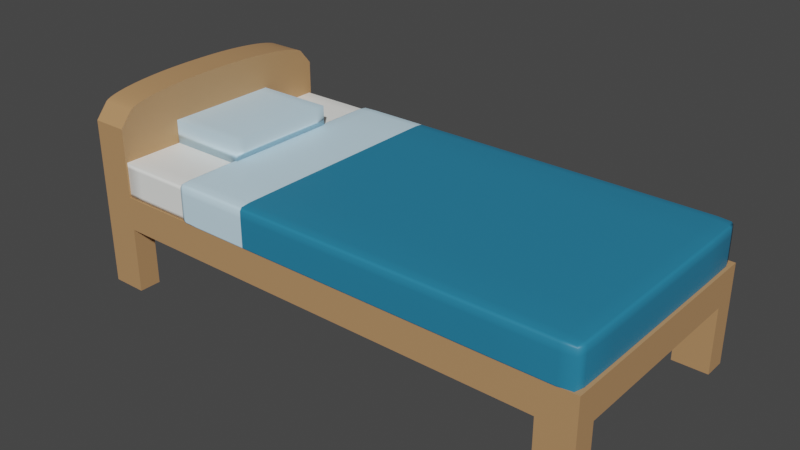 # Source: Kids_NewBed.blend  (saved by Blender 3.5.10; exported with 4.5.12 LTS)
import bpy
from mathutils import Matrix  # noqa: F401  (used for matrix-valued properties, if any)

bpy.ops.wm.read_factory_settings(use_empty=True)
scene = bpy.context.scene
scene.name = 'Scene'

# ---- materials (node trees are filled in below, after node groups)
mat_material = bpy.data.materials.new('Material')
mat_material.use_transparent_shadow = False
mat_material_005 = bpy.data.materials.new('Material.005')
mat_material_005.use_transparent_shadow = False
mat_material_001 = bpy.data.materials.new('Material.001')
mat_material_001.use_transparent_shadow = False
mat_material_002 = bpy.data.materials.new('Material.002')
mat_material_002.use_transparent_shadow = False
mat_material_003 = bpy.data.materials.new('Material.003')
mat_material_003.use_transparent_shadow = False

# ---- material node trees
mat_material.use_nodes = True; mat_material.node_tree.nodes.clear()
_N = mat_material.node_tree.nodes; _L = mat_material.node_tree.links
n0 = _N.new('ShaderNodeBsdfPrincipled'); n0.name = 'Principled BSDF'; n0.location = (10, 300)
n0.distribution = 'GGX'
n0.subsurface_method = 'RANDOM_WALK_SKIN'
n0.inputs[0].default_value = (0.4969, 0.2747, 0.1248, 1.0)
n0.inputs[3].default_value = 1.45
n0.inputs[27].default_value = (0.0, 0.0, 0.0, 1.0)
n0.inputs[28].default_value = 1.0
n1 = _N.new('ShaderNodeOutputMaterial'); n1.name = 'Material Output'; n1.location = (300, 300)
_L.new(n0.outputs[0], n1.inputs[0])
n1.is_active_output = True
mat_material_005.use_nodes = True; mat_material_005.node_tree.nodes.clear()
_N = mat_material_005.node_tree.nodes; _L = mat_material_005.node_tree.links
n0 = _N.new('ShaderNodeBsdfPrincipled'); n0.name = 'Principled BSDF'; n0.location = (10, 300)
n0.distribution = 'GGX'
n0.subsurface_method = 'RANDOM_WALK_SKIN'
n0.inputs[0].default_value = (0.9647, 0.9734, 0.9387, 1.0)
n0.inputs[3].default_value = 1.45
n0.inputs[27].default_value = (0.0, 0.0, 0.0, 1.0)
n0.inputs[28].default_value = 1.0
n1 = _N.new('ShaderNodeOutputMaterial'); n1.name = 'Material Output'; n1.location = (300, 300)
_L.new(n0.outputs[0], n1.inputs[0])
n1.is_active_output = True
mat_material_001.use_nodes = True; mat_material_001.node_tree.nodes.clear()
_N = mat_material_001.node_tree.nodes; _L = mat_material_001.node_tree.links
n0 = _N.new('ShaderNodeBsdfPrincipled'); n0.name = 'Principled BSDF'; n0.location = (10, 300)
n0.distribution = 'GGX'
n0.subsurface_method = 'RANDOM_WALK_SKIN'
n0.inputs[0].default_value = (0.02029, 0.2051, 0.3564, 1.0)
n0.inputs[3].default_value = 1.45
n0.inputs[27].default_value = (0.0, 0.0, 0.0, 1.0)
n0.inputs[28].default_value = 1.0
n1 = _N.new('ShaderNodeOutputMaterial'); n1.name = 'Material Output'; n1.location = (300, 300)
_L.new(n0.outputs[0], n1.inputs[0])
n1.is_active_output = True
mat_material_002.use_nodes = True; mat_material_002.node_tree.nodes.clear()
_N = mat_material_002.node_tree.nodes; _L = mat_material_002.node_tree.links
n0 = _N.new('ShaderNodeBsdfPrincipled'); n0.name = 'Principled BSDF'; n0.location = (10, 300)
n0.distribution = 'GGX'
n0.subsurface_method = 'RANDOM_WALK_SKIN'
n0.inputs[0].default_value = (0.6308, 0.8632, 1.0, 1.0)
n0.inputs[3].default_value = 1.45
n0.inputs[27].default_value = (0.0, 0.0, 0.0, 1.0)
n0.inputs[28].default_value = 1.0
n1 = _N.new('ShaderNodeOutputMaterial'); n1.name = 'Material Output'; n1.location = (300, 300)
_L.new(n0.outputs[0], n1.inputs[0])
n1.is_active_output = True
mat_material_003.use_nodes = True; mat_material_003.node_tree.nodes.clear()
_N = mat_material_003.node_tree.nodes; _L = mat_material_003.node_tree.links
n0 = _N.new('ShaderNodeBsdfPrincipled'); n0.name = 'Principled BSDF'; n0.location = (10, 300)
n0.distribution = 'GGX'
n0.subsurface_method = 'RANDOM_WALK_SKIN'
n0.inputs[0].default_value = (0.6308, 0.8632, 1.0, 1.0)
n0.inputs[3].default_value = 1.45
n0.inputs[27].default_value = (0.0, 0.0, 0.0, 1.0)
n0.inputs[28].default_value = 1.0
n1 = _N.new('ShaderNodeOutputMaterial'); n1.name = 'Material Output'; n1.location = (300, 300)
_L.new(n0.outputs[0], n1.inputs[0])
n1.is_active_output = True

# ---- world
world_world = bpy.data.worlds.new('World'); scene.world = world_world
world_world.use_nodes = True; world_world.node_tree.nodes.clear()
_N = world_world.node_tree.nodes; _L = world_world.node_tree.links
n0 = _N.new('ShaderNodeOutputWorld'); n0.name = 'World Output'; n0.location = (300, 300)
n1 = _N.new('ShaderNodeBackground'); n1.name = 'Background'; n1.location = (10, 300)
n1.inputs[0].default_value = (0.05088, 0.05088, 0.05088, 1.0)
_L.new(n1.outputs[0], n0.inputs[0])
n0.is_active_output = True
world_world.color = (0.05088, 0.05088, 0.05088)
world_world.use_sun_shadow = False
world_world.sun_shadow_jitter_overblur = 0.0

# ---- meshes
me_cube_001 = bpy.data.meshes.new('Cube.001')
me_cube_001.from_pydata([(-0.8774, -0.9834, 1.587), (-0.8774, -0.8746, 1.587), (-0.8123, -0.9834, 1.587), (-0.8774, -0.9834, 1.264), (-0.8774, -0.9834, -0.2458), (-0.8774, -0.8746, 1.264), (-0.8123, -0.9834, 1.264), (-0.8123, -0.9834, -0.2458), (0.899, -0.9834, 1.264), (0.899, -0.9834, 1.587), (0.899, -0.9834, -0.2458), (0.9642, -0.9834, 1.264), (0.9642, -0.9834, 1.587), (0.9642, -0.9834, -0.2458), (0.9642, -0.8746, 1.264), (0.9642, -0.8746, 1.587), (0.9642, -0.8746, -0.2458), (0.9642, 0.8738, 1.264), (0.9642, 0.8738, 1.587), (0.9642, 0.8738, -0.2458), (0.9642, 0.9826, 1.264), (0.9642, 0.9826, 1.587), (0.9642, 0.9826, -0.2458), (0.899, 0.9826, 1.264), (0.899, 0.9826, 1.587), (0.899, 0.9826, -0.2458), (-0.8123, 0.9826, 1.264), (-0.8123, 0.9826, 1.587), (-0.8123, 0.9826, -0.2458), (-0.8774, 0.9826, 1.264), (-0.8774, 0.9826, 1.587), (-0.8774, 0.9826, -0.2458), (-0.8774, 0.8738, 1.264), (-0.8774, 0.8738, 1.587), (-0.8774, 0.8738, -0.2458), (-0.8774, 0.8738, -0.5687), (-0.8774, -0.8746, -0.2458), (-0.8774, -0.8746, -0.5687), (-0.8774, -0.9834, -0.5687), (-0.8123, -0.8746, -0.5687), (-0.8123, -0.9834, -0.5687), (-0.8123, 0.8738, -0.5687), (0.899, -0.8746, -0.5687), (0.899, -0.9834, -0.5687), (0.899, 0.8738, -0.5687), (0.9642, -0.8746, -0.5687), (0.9642, -0.9834, -0.5687), (0.9642, 0.8738, -0.5687), (0.9642, 0.9826, -0.5687), (0.899, 0.9826, -0.5687), (-0.8123, 0.9826, -0.5687), (-0.8774, 0.9826, -0.5687), (-0.8123, 0.8738, 1.587), (-0.8123, -0.8746, 1.587), (0.899, 0.8738, 1.587), (0.899, -0.8746, 1.587), (-1.012, -0.998, 1.514), (-1.012, -0.998, 3.514), (-1.012, 1.002, 1.514), (-1.012, 1.002, 3.514), (0.9881, -0.998, 1.514), (0.9881, -0.998, 3.514), (0.9881, 1.002, 1.514), (0.9881, 1.002, 3.514), (0.8519, 1.002, 1.514), (-0.8756, 1.002, 1.514), (-0.8756, 1.002, 3.514), (0.8519, 1.002, 3.514), (-0.8756, -0.998, 1.514), (0.8519, -0.998, 1.514), (0.8519, -0.998, 3.514), (-0.8756, -0.998, 3.514), (-1.012, 0.8182, 1.514), (-1.012, -0.8142, 1.514), (-1.012, -0.8142, 3.514), (-1.012, 0.8182, 3.514), (0.9881, -0.8142, 1.514), (0.9881, 0.8182, 1.514), (0.9881, 0.8182, 3.514), (0.9881, -0.8142, 3.514), (0.8519, 0.8182, 3.514), (0.8519, -0.8142, 3.514), (-0.8756, 0.8182, 3.514), (-0.8756, -0.8142, 3.514), (-0.8756, 0.8182, 1.514), (-0.8756, -0.8142, 1.514), (0.8519, 0.8182, 1.514), (0.8519, -0.8142, 1.514), (-1.012, 0.8182, 7.481), (-1.012, 1.002, 7.481), (0.8519, 1.002, 7.481), (0.9881, 1.002, 7.481), (0.9881, -0.8142, 7.481), (0.9881, -0.998, 7.481), (-0.8756, -0.998, 7.481), (-1.012, -0.998, 7.481), (-0.8756, 1.002, 7.481), (0.8519, -0.998, 7.481), (0.8519, -0.8142, 7.481), (-0.8756, -0.8142, 7.481), (-1.012, -0.8142, 7.481), (0.9881, 0.8182, 7.481), (0.8519, 0.8182, 7.481), (-0.8756, 0.8182, 7.481), (-1.012, -0.998, -2.558), (-0.8756, 1.002, -2.558), (-1.012, 1.002, -2.558), (-0.8756, -0.998, -2.558), (-1.012, -0.05792, -4.174), (-1.012, -0.8997, -3.422), (-1.012, -0.8142, -3.417), (-1.012, -0.1121, -4.172), (-1.012, -0.1664, -4.166), (-1.012, -0.2206, -4.156), (-1.012, -0.2745, -4.143), (-1.012, -0.3276, -4.126), (-1.012, -0.3798, -4.106), (-1.012, -0.4308, -4.082), (-1.012, -0.4804, -4.054), (-1.012, -0.5282, -4.024), (-1.012, -0.574, -3.99), (-1.012, -0.6177, -3.954), (-1.012, -0.659, -3.914), (-1.012, -0.6976, -3.873), (-1.012, -0.7334, -3.828), (-1.012, -0.7662, -3.782), (-1.012, -0.7958, -3.734), (-1.012, -0.8221, -3.685), (-1.012, -0.8449, -3.634), (-1.012, -0.8642, -3.582), (-1.012, -0.8798, -3.529), (-1.012, -0.8916, -3.476), (-0.8756, -0.8997, -3.422), (-0.8756, -0.05792, -4.174), (-0.8756, -0.8142, -3.417), (-0.8756, -0.8916, -3.476), (-0.8756, -0.8798, -3.529), (-0.8756, -0.8642, -3.582), (-0.8756, -0.8449, -3.634), (-0.8756, -0.8221, -3.685), (-0.8756, -0.7958, -3.734), (-0.8756, -0.7662, -3.782), (-0.8756, -0.7334, -3.828), (-0.8756, -0.6976, -3.873), (-0.8756, -0.659, -3.914), (-0.8756, -0.6177, -3.954), (-0.8756, -0.574, -3.99), (-0.8756, -0.5282, -4.024), (-0.8756, -0.4804, -4.054), (-0.8756, -0.4308, -4.082), (-0.8756, -0.3798, -4.106), (-0.8756, -0.3276, -4.126), (-0.8756, -0.2745, -4.143), (-0.8756, -0.2206, -4.156), (-0.8756, -0.1664, -4.166), (-0.8756, -0.1121, -4.172), (-1.012, 0.9037, -3.422), (-1.012, 0.06194, -4.174), (-1.012, 0.8182, -3.417), (-1.012, 0.8957, -3.476), (-1.012, 0.8838, -3.529), (-1.012, 0.8682, -3.582), (-1.012, 0.849, -3.634), (-1.012, 0.8261, -3.685), (-1.012, 0.7998, -3.734), (-1.012, 0.7702, -3.782), (-1.012, 0.7374, -3.828), (-1.012, 0.7016, -3.873), (-1.012, 0.663, -3.914), (-1.012, 0.6217, -3.954), (-1.012, 0.5781, -3.99), (-1.012, 0.5322, -4.024), (-1.012, 0.4844, -4.054), (-1.012, 0.4348, -4.082), (-1.012, 0.3838, -4.106), (-1.012, 0.3316, -4.126), (-1.012, 0.2785, -4.143), (-1.012, 0.2247, -4.156), (-1.012, 0.1704, -4.166), (-1.012, 0.1161, -4.172), (-0.8756, 0.06194, -4.174), (-0.8756, 0.9037, -3.422), (-0.8756, 0.8182, -3.417), (-0.8756, 0.1161, -4.172), (-0.8756, 0.1704, -4.166), (-0.8756, 0.2247, -4.156), (-0.8756, 0.2785, -4.143), (-0.8756, 0.3316, -4.126), (-0.8756, 0.3838, -4.106), (-0.8756, 0.4348, -4.082), (-0.8756, 0.4844, -4.054), (-0.8756, 0.5322, -4.024), (-0.8756, 0.5781, -3.99), (-0.8756, 0.6217, -3.954), (-0.8756, 0.663, -3.914), (-0.8756, 0.7016, -3.873), (-0.8756, 0.7374, -3.828), (-0.8756, 0.7702, -3.782), (-0.8756, 0.7998, -3.734), (-0.8756, 0.8261, -3.685), (-0.8756, 0.849, -3.634), (-0.8756, 0.8682, -3.582), (-0.8756, 0.8838, -3.529), (-0.8756, 0.8957, -3.476), (-0.549, -0.9837, 1.481), (-0.5518, -0.9818, 1.363), (-0.5013, -0.9818, 1.501), (-0.5597, -0.9909, 1.51), (-0.5683, -0.9998, 1.516), (-0.5687, -0.9907, 1.376), (-0.509, -0.9907, 1.555), (-0.282, -0.9906, 1.561), (-0.5167, -0.9998, 1.556), (-0.2874, -0.9998, 1.562), (-0.5198, -1.004, 1.524), (-0.2898, -1.004, 1.527), (-0.5197, -1.004, 1.483), (-0.5709, -1.004, 1.498), (-0.5668, -1.004, 1.478), (-0.5802, -1.004, 1.402), (-0.578, -0.9998, 1.39), (-0.5714, -1.004, 1.411), (-0.5815, -1.004, 1.094), (-0.5794, -0.9998, 1.065), (-0.5723, -1.004, 1.121), (-0.5815, -1.004, 0.4966), (-0.5794, -0.9998, 0.4893), (-0.5723, -1.004, 0.5035), (-0.5815, -1.004, -0.1235), (-0.5794, -0.9998, -0.09431), (-0.5723, -1.004, -0.1513), (-0.5815, -1.002, -0.4906), (-0.5794, -0.9975, -0.4384), (-0.5723, -1.002, -0.5403), (-0.5815, -0.9853, -0.6464), (-0.5794, -0.9814, -0.5844), (-0.5723, -0.9859, -0.7053), (-0.5815, -0.9111, -0.6991), (-0.5794, -0.9075, -0.6338), (-0.5723, -0.9117, -0.7612), (-0.5815, -0.6138, -0.7067), (-0.5723, -0.6142, -0.7691), (-0.5794, -0.6114, -0.6409), (-0.5815, -0.0004199, -0.7067), (-0.5794, -0.0004199, -0.6409), (-0.5723, -0.0004198, -0.7691), (-0.5815, 0.613, -0.7067), (-0.5723, 0.6134, -0.7691), (-0.5794, 0.6105, -0.6409), (-0.5815, 0.9103, -0.6991), (-0.5794, 0.9066, -0.6338), (-0.5723, 0.9108, -0.7612), (-0.5815, 0.9845, -0.6464), (-0.5794, 0.9806, -0.5844), (-0.5723, 0.9851, -0.7053), (-0.5815, 1.001, -0.4906), (-0.5794, 0.9967, -0.4384), (-0.5723, 1.001, -0.5403), (-0.5815, 1.003, -0.1235), (-0.5794, 0.999, -0.09431), (-0.5723, 1.004, -0.1513), (-0.5815, 1.003, 0.4966), (-0.5794, 0.999, 0.4893), (-0.5723, 1.004, 0.5035), (-0.5815, 1.003, 1.094), (-0.5794, 0.999, 1.065), (-0.5723, 1.004, 1.121), (-0.5802, 1.003, 1.402), (-0.578, 0.999, 1.39), (-0.5714, 1.004, 1.411), (-0.5709, 1.003, 1.498), (-0.5668, 1.004, 1.478), (-0.5683, 0.999, 1.516), (-0.5198, 1.003, 1.524), (-0.5167, 0.999, 1.556), (-0.5197, 1.004, 1.483), (-0.2898, 1.003, 1.527), (-0.2901, 1.004, 1.484), (-0.2874, 0.999, 1.562), (0.1967, 1.003, 1.527), (0.1971, 0.999, 1.562), (0.1966, 1.004, 1.484), (0.6831, 1.003, 1.527), (0.6816, 0.999, 1.562), (0.6834, 1.004, 1.484), (0.9133, 1.001, 1.527), (0.9108, 0.9967, 1.562), (0.9136, 1.001, 1.484), (0.9652, 0.9845, 1.527), (0.9655, 0.9851, 1.484), (0.9625, 0.9806, 1.562), (0.9749, 0.9103, 1.527), (0.9721, 0.9066, 1.562), (0.9752, 0.9108, 1.484), (0.9762, 0.613, 1.527), (0.9766, 0.6134, 1.484), (0.9735, 0.6105, 1.562), (0.9762, -0.0004198, 1.527), (0.9735, -0.0004199, 1.562), (0.9766, -0.0004198, 1.484), (0.9762, -0.6138, 1.527), (0.9735, -0.6114, 1.562), (0.9766, -0.6142, 1.484), (0.9749, -0.9111, 1.527), (0.9721, -0.9075, 1.562), (0.9752, -0.9117, 1.484), (0.9652, -0.9853, 1.527), (0.9655, -0.9859, 1.484), (0.9625, -0.9814, 1.562), (0.9133, -1.002, 1.527), (0.9108, -0.9975, 1.562), (0.9136, -1.002, 1.484), (0.6831, -1.004, 1.527), (0.6834, -1.004, 1.484), (0.6816, -0.9998, 1.562), (0.1967, -1.004, 1.527), (0.1971, -0.9998, 1.562), (0.1966, -1.004, 1.484), (-0.2901, -1.004, 1.484), (0.1966, -1.004, 1.417), (0.6834, -1.004, 1.417), (0.1966, -1.004, 1.134), (-0.2901, -1.004, 1.417), (-0.2901, -1.004, 1.134), (-0.5202, -1.004, 1.416), (-0.5204, -1.004, 1.132), (-0.5204, -1.004, 0.5065), (-0.2901, -1.004, 0.5069), (-0.5204, -1.004, -0.1633), (-0.2901, -1.004, -0.1651), (-0.5204, -1.002, -0.5618), (-0.2901, -1.002, -0.5648), (-0.5204, -0.9859, -0.7308), (-0.2901, -0.9859, -0.7345), (-0.5204, -0.9117, -0.788), (-0.5204, -0.6142, -0.7962), (-0.2901, -0.9117, -0.7919), (-0.2901, -0.6142, -0.8001), (0.1966, -0.9117, -0.7919), (0.1966, -0.6142, -0.8001), (0.1966, -0.9859, -0.7345), (0.6834, -0.9117, -0.7919), (0.6834, -0.6142, -0.8001), (0.6834, -0.9859, -0.7345), (0.9135, -0.9114, -0.784), (0.9136, -0.6142, -0.7919), (0.9129, -0.9843, -0.7288), (0.9646, -0.9105, -0.7288), (0.9655, -0.6142, -0.7345), (0.96, -0.9767, -0.7017), (0.9739, -0.9114, -0.5638), (0.9752, -0.6142, -0.5648), (0.9646, -0.9843, -0.5606), (0.9752, -0.9117, -0.1651), (0.9766, -0.6142, -0.1651), (0.9655, -0.9859, -0.1651), (0.9752, -0.9117, 0.5069), (0.9766, -0.6142, 0.5069), (0.9655, -0.9859, 0.5069), (0.9752, -0.9117, 1.134), (0.9766, -0.6142, 1.134), (0.9655, -0.9859, 1.134), (0.9752, -0.9117, 1.417), (0.9766, -0.6142, 1.417), (0.9655, -0.9859, 1.417), (0.9136, -1.002, 1.417), (0.9136, -1.002, 1.134), (0.6834, -1.004, 1.134), (0.9136, -1.002, 0.5069), (0.9136, -1.002, -0.1651), (0.6834, -1.004, 0.5069), (0.6834, -1.004, -0.1651), (0.1966, -1.004, 0.5069), (0.1966, -1.004, -0.1651), (0.1966, -1.002, -0.5648), (0.6834, -1.002, -0.5648), (0.9135, -0.9999, -0.5638), (0.9766, -0.0004199, 1.417), (0.9766, 0.6134, 1.417), (0.9766, -0.0004198, 1.134), (0.9766, 0.6134, 1.134), (0.9766, -0.0004199, 0.5069), (0.9766, 0.6134, 0.5069), (0.9766, -0.0004198, -0.1651), (0.9766, 0.6134, -0.1651), (0.9752, -0.0004199, -0.5648), (0.9752, 0.6134, -0.5648), (0.9655, -0.0004198, -0.7345), (0.9655, 0.6134, -0.7345), (0.9136, -0.0004199, -0.7919), (0.9136, 0.6134, -0.7919), (0.6834, -0.0004198, -0.8001), (0.6834, 0.6134, -0.8001), (0.1966, -0.0004199, -0.8001), (0.1966, 0.6134, -0.8001), (-0.2901, -0.0004198, -0.8001), (-0.2901, 0.6134, -0.8001), (-0.5204, -0.0004199, -0.7962), (-0.5204, 0.6134, -0.7962), (-0.5204, 0.9108, -0.788), (-0.5204, 0.9851, -0.7308), (-0.2901, 0.9108, -0.7919), (-0.2901, 0.9851, -0.7345), (0.1966, 0.9108, -0.7919), (0.1966, 0.9851, -0.7345), (0.6834, 0.9108, -0.7919), (0.6834, 0.9851, -0.7345), (0.9135, 0.9105, -0.784), (0.9129, 0.9835, -0.7288), (0.9646, 0.9096, -0.7288), (0.96, 0.9758, -0.7017), (0.9739, 0.9105, -0.5638), (0.9646, 0.9835, -0.5606), (0.9752, 0.9108, -0.1651), (0.9655, 0.9851, -0.1651), (0.9752, 0.9108, 0.5069), (0.9655, 0.9851, 0.5069), (0.9752, 0.9108, 1.134), (0.9655, 0.9851, 1.134), (0.9752, 0.9108, 1.417), (0.9655, 0.9851, 1.417), (0.9136, 1.001, 1.417), (0.6834, 1.004, 1.417), (0.9136, 1.001, 1.134), (0.6834, 1.004, 1.134), (0.9136, 1.001, 0.5069), (0.6834, 1.004, 0.5069), (0.9136, 1.001, -0.1651), (0.6834, 1.004, -0.1651), (0.9135, 0.9991, -0.5638), (0.6834, 1.001, -0.5648), (0.1966, 1.001, -0.5648), (-0.2901, 1.001, -0.5648), (0.1966, 1.004, -0.1651), (-0.2901, 1.004, -0.1651), (0.1966, 1.004, 0.5069), (-0.2901, 1.004, 0.5069), (0.1966, 1.004, 1.134), (-0.2901, 1.004, 1.134), (0.1966, 1.004, 1.417), (-0.2901, 1.004, 1.417), (-0.5202, 1.004, 1.416), (-0.5204, 1.004, 1.132), (-0.5204, 1.004, 0.5065), (-0.5204, 1.004, -0.1633), (-0.5204, 1.001, -0.5618), (0.198, -0.9906, 1.561), (0.1989, -0.9814, 1.505), (0.6781, -0.9906, 1.561), (0.6745, -0.9814, 1.505), (0.9052, -0.9884, 1.561), (0.8995, -0.9792, 1.505), (0.9564, -0.9724, 1.561), (0.9503, -0.9633, 1.505), (0.9659, -0.8991, 1.561), (0.9597, -0.8908, 1.505), (0.9673, -0.6058, 1.561), (0.9611, -0.6001, 1.505), (0.9673, -0.0004199, 1.561), (0.9611, -0.0004199, 1.505), (0.9673, 0.6049, 1.561), (0.9611, 0.5993, 1.505), (0.9659, 0.8983, 1.561), (0.9597, 0.8899, 1.505), (0.9564, 0.9715, 1.561), (0.9503, 0.9625, 1.505), (0.9052, 0.9875, 1.561), (0.8995, 0.9783, 1.505), (0.6781, 0.9898, 1.561), (0.6745, 0.9806, 1.505), (0.198, 0.9898, 1.561), (0.1989, 0.9806, 1.505), (-0.282, 0.9898, 1.561), (-0.2766, 0.9806, 1.505), (-0.509, 0.9899, 1.555), (-0.5013, 0.981, 1.501), (-0.5597, 0.9901, 1.51), (-0.549, 0.9829, 1.481), (-0.5687, 0.9899, 1.376), (-0.5518, 0.981, 1.363), (-0.5699, 0.9898, 1.047), (-0.5524, 0.9806, 1.039), (-0.5699, 0.9898, 0.485), (-0.5524, 0.9806, 0.4832), (-0.5699, 0.9898, -0.07837), (-0.5524, 0.9806, -0.07275), (-0.5699, 0.9875, -0.4099), (-0.5524, 0.9783, -0.3999), (-0.5699, 0.9715, -0.5506), (-0.5524, 0.9625, -0.5387), (-0.5699, 0.8983, -0.5982), (-0.5524, 0.8899, -0.5857), (-0.5699, 0.6049, -0.605), (-0.5524, 0.5993, -0.5924), (-0.5699, -0.0004199, -0.605), (-0.5524, -0.0004199, -0.5924), (-0.5699, -0.6058, -0.605), (-0.5524, -0.6001, -0.5924), (-0.5699, -0.8991, -0.5982), (-0.5524, -0.8908, -0.5857), (-0.5699, -0.9724, -0.5506), (-0.5524, -0.9633, -0.5387), (-0.5699, -0.9884, -0.4099), (-0.5524, -0.9792, -0.3999), (-0.5699, -0.9906, -0.07837), (-0.5524, -0.9814, -0.07275), (-0.5699, -0.9906, 0.485), (-0.5524, -0.9814, 0.4832), (-0.5699, -0.9906, 1.047), (-0.5524, -0.9814, 1.039), (-0.4984, -0.9774, 1.036), (-0.274, -0.9768, 1.036), (-0.4987, -0.978, 1.362), (-0.4984, -0.9774, 0.4826), (-0.4984, -0.9774, -0.07104), (-0.274, -0.9768, 0.4826), (-0.274, -0.9768, -0.0708), (0.1994, -0.9768, 0.4826), (0.1994, -0.9768, 1.036), (0.1994, -0.9768, -0.0708), (0.6728, -0.9768, 0.4826), (0.6728, -0.9768, -0.0708), (0.6728, -0.9768, 1.036), (0.8967, -0.9746, 0.4826), (0.8967, -0.9746, 1.036), (0.8967, -0.9746, -0.0708), (0.9472, -0.9588, 0.4826), (0.9472, -0.9588, -0.0708), (0.9472, -0.9588, 1.036), (0.9566, -0.8866, 0.4826), (0.9566, -0.8866, 1.036), (0.9566, -0.8866, -0.0708), (0.958, -0.5973, 0.4826), (0.958, -0.5973, -0.0708), (0.958, -0.5973, 1.036), (0.958, -0.0004199, 0.4826), (0.958, -0.0004199, 1.036), (0.958, -0.0004199, -0.0708), (0.958, 0.5965, 0.4826), (0.958, 0.5965, -0.0708), (0.958, 0.5965, 1.036), (0.9566, 0.8858, 0.4826), (0.9566, 0.8858, 1.036), (0.9566, 0.8858, -0.0708), (0.9472, 0.958, 0.4826), (0.9472, 0.958, -0.0708), (0.9472, 0.958, 1.036), (0.8967, 0.9737, 0.4826), (0.8967, 0.9737, 1.036), (0.8967, 0.9737, -0.0708), (0.6728, 0.976, 0.4826), (0.6728, 0.976, -0.0708), (0.6728, 0.976, 1.036), (0.1994, 0.976, 0.4826), (0.1994, 0.976, 1.036), (0.1994, 0.976, -0.0708), (-0.274, 0.976, 0.4826), (-0.274, 0.976, -0.0708), (-0.274, 0.976, 1.036), (-0.4984, 0.9766, 0.4826), (-0.4984, 0.9766, 1.036), (-0.4984, 0.9766, -0.07104), (-0.4984, 0.9743, -0.3968), (-0.274, 0.9737, -0.3964), (-0.4984, 0.9585, -0.5351), (-0.274, 0.958, -0.5346), (-0.4984, 0.8863, -0.5819), (-0.274, 0.8858, -0.5813), (-0.4984, 0.5968, -0.5886), (-0.274, 0.5965, -0.588), (-0.4984, -0.0004199, -0.5886), (-0.274, -0.0004199, -0.588), (-0.4984, -0.5977, -0.5886), (-0.274, -0.5973, -0.588), (-0.4984, -0.8871, -0.5819), (-0.274, -0.8866, -0.5813), (-0.4984, -0.9594, -0.5351), (-0.274, -0.9588, -0.5346), (-0.4984, -0.9752, -0.3968), (-0.274, -0.9746, -0.3964), (0.1994, -0.9746, -0.3964), (0.1994, -0.9588, -0.5346), (0.6728, -0.9746, -0.3964), (0.6728, -0.9588, -0.5346), (0.8965, -0.9724, -0.3955), (0.896, -0.9573, -0.53), (0.9463, -0.9573, -0.3929), (0.9418, -0.9498, -0.5078), (0.9553, -0.8863, -0.3955), (0.9463, -0.8854, -0.53), (0.9566, -0.5973, -0.3964), (0.9472, -0.5973, -0.5346), (0.9566, -0.0004199, -0.3964), (0.9472, -0.0004199, -0.5346), (0.9566, 0.5965, -0.3964), (0.9472, 0.5965, -0.5346), (0.9553, 0.8855, -0.3955), (0.9463, 0.8846, -0.53), (0.9463, 0.9564, -0.3929), (0.9418, 0.949, -0.5078), (0.8965, 0.9716, -0.3955), (0.896, 0.9564, -0.53), (0.6728, 0.9737, -0.3964), (0.6728, 0.958, -0.5346), (0.1994, 0.9737, -0.3964), (0.1994, 0.958, -0.5346), (0.1994, 0.8858, -0.5813), (0.6728, 0.8858, -0.5813), (0.1994, 0.5965, -0.588), (0.6728, 0.5965, -0.588), (0.1994, -0.0004199, -0.588), (0.6728, -0.0004199, -0.588), (0.1994, -0.5973, -0.588), (0.6728, -0.5973, -0.588), (0.1994, -0.8866, -0.5813), (0.6728, -0.8866, -0.5813), (0.8965, -0.8863, -0.5749), (0.8967, -0.5973, -0.5813), (0.8967, -0.0004199, -0.5813), (0.8967, 0.5965, -0.5813), (0.8965, 0.8855, -0.5749), (-0.4987, 0.9771, 1.362), (-0.2743, 0.9766, 1.362), (0.1994, 0.9766, 1.362), (0.673, 0.9766, 1.362), (0.8971, 0.9743, 1.362), (0.9476, 0.9585, 1.362), (0.957, 0.8863, 1.362), (0.9584, 0.5968, 1.362), (0.9584, -0.0004199, 1.362), (0.9584, -0.5977, 1.362), (0.957, -0.8871, 1.362), (0.9476, -0.9594, 1.362), (0.8971, -0.9752, 1.362), (0.673, -0.9774, 1.362), (0.1994, -0.9774, 1.362), (-0.2743, -0.9774, 1.362), (-0.2766, -0.9814, 1.505), (-0.8748, -0.4801, -0.1972), (-0.8748, -0.3964, -0.1972), (-0.8748, -0.4801, -1.965), (-0.566, -0.4801, -0.1972), (-0.566, -0.4801, -1.965), (-0.566, -0.3964, -0.1972), (-0.566, 0.385, -0.1972), (-0.566, -0.3964, -1.965), (-0.566, 0.385, -1.965), (-0.8748, -0.3964, -1.965), (-0.8748, 0.385, -1.965), (-0.8748, 0.4687, -1.965), (-0.8748, 0.385, -0.1972), (-0.8748, 0.4687, -0.1972), (-0.566, 0.4687, -0.1972), (-0.566, 0.4687, -1.965)], [], [(0, 1, 5, 3), (1, 0, 2, 53), (2, 0, 3, 6), (6, 3, 4, 7), (3, 5, 36, 4), (9, 2, 6, 8), (8, 6, 7, 10), (12, 9, 8, 11), (11, 8, 10, 13), (15, 12, 11, 14), (14, 11, 13, 16), (18, 15, 14, 17), (17, 14, 16, 19), (21, 18, 17, 20), (20, 17, 19, 22), (24, 21, 20, 23), (23, 20, 22, 25), (27, 24, 23, 26), (26, 23, 25, 28), (30, 27, 26, 29), (29, 26, 28, 31), (33, 30, 29, 32), (32, 29, 31, 34), (1, 33, 32, 5), (5, 32, 34, 36), (36, 34, 35, 37), (34, 31, 51, 35), (4, 36, 37, 38), (39, 40, 38, 37), (41, 39, 37, 35), (42, 43, 40, 39), (44, 42, 39, 41), (45, 46, 43, 42), (47, 45, 42, 44), (16, 13, 46, 45), (19, 16, 45, 47), (22, 19, 47, 48), (48, 47, 44, 49), (25, 22, 48, 49), (49, 44, 41, 50), (28, 25, 49, 50), (50, 41, 35, 51), (31, 28, 50, 51), (13, 10, 43, 46), (10, 7, 40, 43), (7, 4, 38, 40), (30, 33, 52, 27), (33, 1, 53, 52), (27, 52, 54, 24), (52, 53, 55, 54), (24, 54, 18, 21), (54, 55, 15, 18), (53, 2, 9, 55), (55, 9, 12, 15), (72, 75, 59, 58), (64, 67, 63, 62), (76, 79, 61, 60), (68, 71, 57, 56), (87, 76, 60, 69), (78, 63, 91, 101), (57, 71, 94, 95), (81, 83, 71, 70), (58, 65, 105, 106), (85, 87, 69, 68), (60, 61, 70, 69), (69, 70, 71, 68), (58, 59, 66, 65), (65, 66, 67, 64), (65, 64, 86, 84), (84, 86, 87, 85), (65, 84, 182, 181, 105), (106, 105, 181, 156), (67, 66, 82, 80), (80, 82, 83, 81), (70, 61, 93, 97), (78, 80, 81, 79), (59, 75, 88, 89), (82, 75, 74, 83), (64, 62, 77, 86), (86, 77, 76, 87), (62, 63, 78, 77), (77, 78, 79, 76), (56, 57, 74, 73), (73, 74, 75, 72), (99, 100, 95, 94), (92, 98, 97, 93), (91, 90, 102, 101), (96, 89, 88, 103), (63, 67, 90, 91), (81, 70, 97, 98), (80, 78, 101, 102), (71, 83, 99, 94), (67, 80, 102, 90), (79, 81, 98, 92), (66, 59, 89, 96), (75, 82, 103, 88), (74, 57, 95, 100), (61, 79, 92, 93), (82, 66, 96, 103), (83, 74, 100, 99), (73, 72, 158, 157, 108, 110), (72, 58, 106, 156, 158), (109, 132, 107, 104), (157, 180, 133, 108), (84, 85, 134, 133, 180, 182), (85, 68, 107, 132, 134), (68, 56, 104, 107), (108, 111, 110), (111, 112, 110), (112, 113, 110), (113, 114, 110), (114, 115, 110), (115, 116, 110), (116, 117, 110), (117, 118, 110), (118, 119, 110), (119, 120, 110), (120, 121, 110), (121, 122, 110), (122, 123, 110), (123, 124, 110), (124, 125, 110), (125, 126, 110), (126, 127, 110), (127, 128, 110), (128, 129, 110), (129, 130, 110), (130, 131, 110), (131, 109, 110), (132, 135, 134), (135, 136, 134), (136, 137, 134), (137, 138, 134), (138, 139, 134), (139, 140, 134), (140, 141, 134), (141, 142, 134), (142, 143, 134), (143, 144, 134), (144, 145, 134), (145, 146, 134), (146, 147, 134), (147, 148, 134), (148, 149, 134), (149, 150, 134), (150, 151, 134), (151, 152, 134), (152, 153, 134), (153, 154, 134), (154, 155, 134), (155, 133, 134), (156, 159, 158), (159, 160, 158), (160, 161, 158), (161, 162, 158), (162, 163, 158), (163, 164, 158), (164, 165, 158), (165, 166, 158), (166, 167, 158), (167, 168, 158), (168, 169, 158), (169, 170, 158), (170, 171, 158), (171, 172, 158), (172, 173, 158), (173, 174, 158), (174, 175, 158), (175, 176, 158), (176, 177, 158), (177, 178, 158), (178, 179, 158), (179, 157, 158), (180, 183, 182), (183, 184, 182), (184, 185, 182), (185, 186, 182), (186, 187, 182), (187, 188, 182), (188, 189, 182), (189, 190, 182), (190, 191, 182), (191, 192, 182), (192, 193, 182), (193, 194, 182), (194, 195, 182), (195, 196, 182), (196, 197, 182), (197, 198, 182), (198, 199, 182), (199, 200, 182), (200, 201, 182), (201, 202, 182), (202, 203, 182), (203, 181, 182), (180, 157, 179, 183), (183, 179, 178, 184), (184, 178, 177, 185), (185, 177, 176, 186), (186, 176, 175, 187), (187, 175, 174, 188), (188, 174, 173, 189), (189, 173, 172, 190), (190, 172, 171, 191), (191, 171, 170, 192), (192, 170, 169, 193), (193, 169, 168, 194), (194, 168, 167, 195), (195, 167, 166, 196), (196, 166, 165, 197), (197, 165, 164, 198), (198, 164, 163, 199), (199, 163, 162, 200), (200, 162, 161, 201), (201, 161, 160, 202), (202, 160, 159, 203), (203, 159, 156, 181), (132, 109, 131, 135), (135, 131, 130, 136), (136, 130, 129, 137), (137, 129, 128, 138), (138, 128, 127, 139), (139, 127, 126, 140), (140, 126, 125, 141), (141, 125, 124, 142), (142, 124, 123, 143), (143, 123, 122, 144), (144, 122, 121, 145), (145, 121, 120, 146), (146, 120, 119, 147), (147, 119, 118, 148), (148, 118, 117, 149), (149, 117, 116, 150), (150, 116, 115, 151), (151, 115, 114, 152), (152, 114, 113, 153), (153, 113, 112, 154), (154, 112, 111, 155), (155, 111, 108, 133), (56, 73, 110, 109, 104), (205, 209, 207, 204), (206, 512, 205, 204), (204, 207, 210, 206), (207, 208, 212, 210), (209, 220, 208, 207), (206, 210, 211, 637), (210, 212, 213, 211), (208, 217, 214, 212), (212, 214, 215, 213), (214, 216, 318, 215), (217, 218, 216, 214), (220, 219, 217, 208), (219, 221, 218, 217), (223, 222, 219, 220), (222, 224, 221, 219), (226, 225, 222, 223), (225, 227, 224, 222), (229, 228, 225, 226), (228, 230, 227, 225), (232, 231, 228, 229), (231, 233, 230, 228), (235, 234, 231, 232), (234, 236, 233, 231), (238, 237, 234, 235), (237, 239, 236, 234), (242, 240, 237, 238), (240, 241, 239, 237), (243, 245, 241, 240), (244, 243, 240, 242), (248, 246, 243, 244), (246, 247, 245, 243), (249, 251, 247, 246), (250, 249, 246, 248), (253, 252, 249, 250), (252, 254, 251, 249), (256, 255, 252, 253), (255, 257, 254, 252), (259, 258, 255, 256), (258, 260, 257, 255), (262, 261, 258, 259), (261, 263, 260, 258), (265, 264, 261, 262), (264, 266, 263, 261), (268, 267, 264, 265), (267, 269, 266, 264), (272, 270, 267, 268), (270, 271, 269, 267), (273, 275, 271, 270), (274, 273, 270, 272), (278, 276, 273, 274), (276, 277, 275, 273), (279, 281, 277, 276), (280, 279, 276, 278), (283, 282, 279, 280), (282, 284, 281, 279), (286, 285, 282, 283), (285, 287, 284, 282), (290, 288, 285, 286), (288, 289, 287, 285), (291, 293, 289, 288), (292, 291, 288, 290), (296, 294, 291, 292), (294, 295, 293, 291), (297, 299, 295, 294), (298, 297, 294, 296), (301, 300, 297, 298), (300, 302, 299, 297), (304, 303, 300, 301), (303, 305, 302, 300), (308, 306, 303, 304), (306, 307, 305, 303), (309, 311, 307, 306), (310, 309, 306, 308), (314, 312, 309, 310), (312, 313, 311, 309), (315, 317, 313, 312), (316, 315, 312, 314), (213, 215, 315, 316), (215, 318, 317, 315), (317, 318, 322, 319), (313, 317, 319, 320), (320, 319, 321, 367), (319, 322, 323, 321), (322, 324, 325, 323), (318, 216, 324, 322), (324, 221, 224, 325), (216, 218, 221, 324), (323, 325, 326, 327), (325, 224, 227, 326), (327, 326, 328, 329), (326, 227, 230, 328), (329, 328, 330, 331), (328, 230, 233, 330), (331, 330, 332, 333), (330, 233, 236, 332), (336, 333, 332, 334), (334, 332, 236, 239), (335, 334, 239, 241), (337, 336, 334, 335), (339, 338, 336, 337), (338, 340, 333, 336), (342, 341, 338, 339), (341, 343, 340, 338), (345, 344, 341, 342), (344, 346, 343, 341), (348, 347, 344, 345), (347, 349, 346, 344), (351, 350, 347, 348), (350, 352, 349, 347), (354, 353, 350, 351), (353, 355, 352, 350), (357, 356, 353, 354), (356, 358, 355, 353), (360, 359, 356, 357), (359, 361, 358, 356), (363, 362, 359, 360), (362, 364, 361, 359), (302, 305, 362, 363), (305, 307, 364, 362), (364, 365, 366, 361), (307, 311, 365, 364), (365, 320, 367, 366), (311, 313, 320, 365), (361, 366, 368, 358), (366, 367, 370, 368), (358, 368, 369, 355), (368, 370, 371, 369), (370, 372, 373, 371), (367, 321, 372, 370), (372, 327, 329, 373), (321, 323, 327, 372), (371, 373, 374, 375), (373, 329, 331, 374), (375, 374, 340, 343), (374, 331, 333, 340), (376, 375, 343, 346), (369, 371, 375, 376), (352, 376, 346, 349), (355, 369, 376, 352), (377, 363, 360, 379), (299, 302, 363, 377), (378, 377, 379, 380), (295, 299, 377, 378), (380, 379, 381, 382), (379, 360, 357, 381), (382, 381, 383, 384), (381, 357, 354, 383), (384, 383, 385, 386), (383, 354, 351, 385), (386, 385, 387, 388), (385, 351, 348, 387), (388, 387, 389, 390), (387, 348, 345, 389), (390, 389, 391, 392), (389, 345, 342, 391), (392, 391, 393, 394), (391, 342, 339, 393), (394, 393, 395, 396), (393, 339, 337, 395), (396, 395, 397, 398), (395, 337, 335, 397), (398, 397, 245, 247), (397, 335, 241, 245), (399, 398, 247, 251), (401, 396, 398, 399), (400, 399, 251, 254), (402, 401, 399, 400), (404, 403, 401, 402), (403, 394, 396, 401), (406, 405, 403, 404), (405, 392, 394, 403), (408, 407, 405, 406), (407, 390, 392, 405), (410, 409, 407, 408), (409, 388, 390, 407), (412, 411, 409, 410), (411, 386, 388, 409), (414, 413, 411, 412), (413, 384, 386, 411), (416, 415, 413, 414), (415, 382, 384, 413), (418, 417, 415, 416), (417, 380, 382, 415), (420, 419, 417, 418), (419, 378, 380, 417), (289, 293, 419, 420), (293, 295, 378, 419), (421, 420, 418, 423), (287, 289, 420, 421), (422, 421, 423, 424), (284, 287, 421, 422), (424, 423, 425, 426), (423, 418, 416, 425), (426, 425, 427, 428), (425, 416, 414, 427), (428, 427, 429, 430), (427, 414, 412, 429), (430, 429, 408, 406), (429, 412, 410, 408), (431, 430, 406, 404), (433, 428, 430, 431), (432, 431, 404, 402), (434, 433, 431, 432), (436, 435, 433, 434), (435, 426, 428, 433), (438, 437, 435, 436), (437, 424, 426, 435), (440, 439, 437, 438), (439, 422, 424, 437), (277, 281, 439, 440), (281, 284, 422, 439), (441, 440, 438, 442), (275, 277, 440, 441), (269, 441, 442, 266), (271, 275, 441, 269), (266, 442, 443, 263), (442, 438, 436, 443), (263, 443, 444, 260), (443, 436, 434, 444), (260, 444, 445, 257), (444, 434, 432, 445), (257, 445, 400, 254), (445, 432, 402, 400), (211, 213, 316, 446), (446, 316, 314, 448), (447, 446, 448, 449), (637, 211, 446, 447), (448, 314, 310, 450), (449, 448, 450, 451), (451, 450, 452, 453), (450, 310, 308, 452), (452, 308, 304, 454), (453, 452, 454, 455), (455, 454, 456, 457), (454, 304, 301, 456), (457, 456, 458, 459), (456, 301, 298, 458), (459, 458, 460, 461), (458, 298, 296, 460), (460, 296, 292, 462), (461, 460, 462, 463), (463, 462, 464, 465), (462, 292, 290, 464), (464, 290, 286, 466), (465, 464, 466, 467), (467, 466, 468, 469), (466, 286, 283, 468), (469, 468, 470, 471), (468, 283, 280, 470), (471, 470, 472, 473), (470, 280, 278, 472), (472, 278, 274, 474), (473, 472, 474, 475), (475, 474, 476, 477), (474, 274, 272, 476), (476, 272, 268, 478), (477, 476, 478, 479), (479, 478, 480, 481), (478, 268, 265, 480), (481, 480, 482, 483), (480, 265, 262, 482), (483, 482, 484, 485), (482, 262, 259, 484), (485, 484, 486, 487), (484, 259, 256, 486), (487, 486, 488, 489), (486, 256, 253, 488), (489, 488, 490, 491), (488, 253, 250, 490), (491, 490, 492, 493), (490, 250, 248, 492), (492, 248, 244, 494), (493, 492, 494, 495), (495, 494, 496, 497), (494, 244, 242, 496), (496, 242, 238, 498), (497, 496, 498, 499), (499, 498, 500, 501), (498, 238, 235, 500), (501, 500, 502, 503), (500, 235, 232, 502), (503, 502, 504, 505), (502, 232, 229, 504), (505, 504, 506, 507), (504, 229, 226, 506), (507, 506, 508, 509), (506, 226, 223, 508), (509, 508, 209, 205), (508, 223, 220, 209), (512, 510, 509, 205), (510, 513, 507, 509), (511, 515, 513, 510), (636, 511, 510, 512), (513, 514, 505, 507), (515, 516, 514, 513), (517, 519, 516, 515), (518, 517, 515, 511), (522, 520, 517, 518), (520, 521, 519, 517), (523, 525, 521, 520), (524, 523, 520, 522), (528, 526, 523, 524), (526, 527, 525, 523), (529, 531, 527, 526), (530, 529, 526, 528), (534, 532, 529, 530), (532, 533, 531, 529), (535, 537, 533, 532), (536, 535, 532, 534), (540, 538, 535, 536), (538, 539, 537, 535), (541, 543, 539, 538), (542, 541, 538, 540), (546, 544, 541, 542), (544, 545, 543, 541), (547, 549, 545, 544), (548, 547, 544, 546), (552, 550, 547, 548), (550, 551, 549, 547), (553, 555, 551, 550), (554, 553, 550, 552), (558, 556, 553, 554), (556, 557, 555, 553), (559, 561, 557, 556), (560, 559, 556, 558), (481, 483, 559, 560), (483, 485, 561, 559), (485, 487, 562, 561), (561, 562, 563, 557), (562, 564, 565, 563), (487, 489, 564, 562), (564, 489, 491, 566), (565, 564, 566, 567), (567, 566, 568, 569), (566, 491, 493, 568), (568, 493, 495, 570), (569, 568, 570, 571), (571, 570, 572, 573), (570, 495, 497, 572), (572, 497, 499, 574), (573, 572, 574, 575), (575, 574, 576, 577), (574, 499, 501, 576), (579, 577, 576, 578), (578, 576, 501, 503), (514, 578, 503, 505), (516, 579, 578, 514), (580, 581, 577, 579), (519, 580, 579, 516), (521, 582, 580, 519), (582, 583, 581, 580), (584, 585, 583, 582), (525, 584, 582, 521), (527, 586, 584, 525), (586, 587, 585, 584), (588, 589, 587, 586), (531, 588, 586, 527), (533, 590, 588, 531), (590, 591, 589, 588), (592, 593, 591, 590), (537, 592, 590, 533), (539, 594, 592, 537), (594, 595, 593, 592), (596, 597, 595, 594), (543, 596, 594, 539), (545, 598, 596, 543), (598, 599, 597, 596), (600, 601, 599, 598), (549, 600, 598, 545), (551, 602, 600, 549), (602, 603, 601, 600), (604, 605, 603, 602), (555, 604, 602, 551), (557, 563, 604, 555), (563, 565, 605, 604), (605, 565, 567, 606), (603, 605, 606, 607), (607, 606, 608, 609), (606, 567, 569, 608), (608, 569, 571, 610), (609, 608, 610, 611), (611, 610, 612, 613), (610, 571, 573, 612), (612, 573, 575, 614), (613, 612, 614, 615), (615, 614, 581, 583), (614, 575, 577, 581), (617, 613, 615, 616), (616, 615, 583, 585), (589, 616, 585, 587), (591, 617, 616, 589), (618, 611, 613, 617), (593, 618, 617, 591), (595, 619, 618, 593), (619, 609, 611, 618), (620, 607, 609, 619), (597, 620, 619, 595), (599, 601, 620, 597), (601, 603, 607, 620), (479, 481, 560, 621), (621, 560, 558, 622), (475, 621, 622, 473), (477, 479, 621, 475), (622, 558, 554, 623), (473, 622, 623, 471), (471, 623, 624, 469), (623, 554, 552, 624), (624, 552, 548, 625), (469, 624, 625, 467), (467, 625, 626, 465), (625, 548, 546, 626), (626, 546, 542, 627), (465, 626, 627, 463), (463, 627, 628, 461), (627, 542, 540, 628), (628, 540, 536, 629), (461, 628, 629, 459), (459, 629, 630, 457), (629, 536, 534, 630), (630, 534, 530, 631), (457, 630, 631, 455), (455, 631, 632, 453), (631, 530, 528, 632), (632, 528, 524, 633), (453, 632, 633, 451), (451, 633, 634, 449), (633, 524, 522, 634), (634, 522, 518, 635), (449, 634, 635, 447), (447, 635, 636, 637), (635, 518, 511, 636), (637, 636, 512, 206), (638, 639, 647, 640), (639, 638, 641, 643), (641, 638, 640, 642), (643, 641, 642, 645), (644, 643, 645, 646), (650, 639, 643, 644), (645, 642, 640, 647), (646, 645, 647, 648), (639, 650, 648, 647), (653, 646, 648, 649), (650, 651, 649, 648), (651, 650, 644, 652), (651, 652, 653, 649), (652, 644, 646, 653)])
me_cube_001.polygons.foreach_set('use_smooth', [1, 1, 1, 1, 1, 1, 1, 1, 1, 1, 1, 1, 1, 1, 1, 1, 1, 1, 1, 1, 1, 1, 1, 1, 1, 1, 1, 1, 1, 1, 1, 1, 1, 1, 1, 1, 1, 1, 1, 1, 1, 1, 1, 1, 1, 1, 1, 1, 1, 1, 1, 1, 1, 1, 0, 0, 0, 0, 0, 0, 0, 0, 0, 0, 0, 0, 0, 0, 0, 0, 0, 0, 0, 0, 0, 0, 0, 0, 0, 0, 0, 0, 0, 0, 0, 0, 0, 0, 0, 0, 0, 0, 0, 0, 0, 0, 0, 0, 0, 0, 0, 0, 0, 0, 0, 0, 0, 0, 0, 0, 0, 0, 0, 0, 0, 0, 0, 0, 0, 0, 0, 0, 0, 0, 0, 0, 0, 0, 0, 0, 0, 0, 0, 0, 0, 0, 0, 0, 0, 0, 0, 0, 0, 0, 0, 0, 0, 0, 0, 0, 0, 0, 0, 0, 0, 0, 0, 0, 0, 0, 0, 0, 0, 0, 0, 0, 0, 0, 0, 0, 0, 0, 0, 0, 0, 0, 0, 0, 0, 0, 0, 0, 0, 0, 0, 0, 0, 0, 0, 0, 0, 0, 0, 0, 0, 0, 0, 0, 0, 0, 0, 0, 0, 0, 0, 0, 0, 0, 0, 0, 0, 0, 0, 0, 0, 0, 0, 0, 0, 0, 0, 0, 0, 0, 0, 0, 0, 0, 0, 0, 0, 0, 0, 0, 0, 0, 0, 0, 0, 0, 1, 1, 1, 1, 1, 1, 1, 1, 1, 1, 1, 1, 1, 1, 1, 1, 1, 1, 1, 1, 1, 1, 1, 1, 1, 1, 1, 1, 1, 1, 1, 1, 1, 1, 1, 1, 1, 1, 1, 1, 1, 1, 1, 1, 1, 1, 1, 1, 1, 1, 1, 1, 1, 1, 1, 1, 1, 1, 1, 1, 1, 1, 1, 1, 1, 1, 1, 1, 1, 1, 1, 1, 1, 1, 1, 1, 1, 1, 1, 1, 1, 1, 1, 1, 1, 1, 1, 1, 1, 1, 1, 1, 1, 1, 1, 1, 1, 1, 1, 1, 1, 1, 1, 1, 1, 1, 1, 1, 1, 1, 1, 1, 1, 1, 1, 1, 1, 1, 1, 1, 1, 1, 1, 1, 1, 1, 1, 1, 1, 1, 1, 1, 1, 1, 1, 1, 1, 1, 1, 1, 1, 1, 1, 1, 1, 1, 1, 1, 1, 1, 1, 1, 1, 1, 1, 1, 1, 1, 1, 1, 1, 1, 1, 1, 1, 1, 1, 1, 1, 1, 1, 1, 1, 1, 1, 1, 1, 1, 1, 1, 1, 1, 1, 1, 1, 1, 1, 1, 1, 1, 1, 1, 1, 1, 1, 1, 1, 1, 1, 1, 1, 1, 1, 1, 1, 1, 1, 1, 1, 1, 1, 1, 1, 1, 1, 1, 1, 1, 1, 1, 1, 1, 1, 1, 1, 1, 1, 1, 1, 1, 1, 1, 1, 1, 1, 1, 1, 1, 1, 1, 1, 1, 1, 1, 1, 1, 1, 1, 1, 1, 1, 1, 1, 1, 1, 1, 1, 1, 1, 1, 1, 1, 1, 1, 1, 1, 1, 1, 1, 1, 1, 1, 1, 1, 1, 1, 1, 1, 1, 1, 1, 1, 1, 1, 1, 1, 1, 1, 1, 1, 1, 1, 1, 1, 1, 1, 1, 1, 1, 1, 1, 1, 1, 1, 1, 1, 1, 1, 1, 1, 1, 1, 1, 1, 1, 1, 1, 1, 1, 1, 1, 1, 1, 1, 1, 1, 1, 1, 1, 1, 1, 1, 1, 1, 1, 1, 1, 1, 1, 1, 1, 1, 1, 1, 1, 1, 1, 1, 1, 1, 1, 1, 1, 1, 1, 1, 1, 1, 1, 1, 1, 1, 1, 1, 1, 1, 1, 1, 1, 1, 1, 1, 1, 1, 1, 1, 1, 1, 1, 1, 1, 1, 1, 1, 1, 1, 1, 1, 1, 1, 1, 1, 1, 1, 1, 1, 1, 1, 1, 1, 1, 1, 1, 1, 1, 1, 1, 1, 1, 1, 1, 1, 1, 1, 1, 1, 1, 1, 1, 1, 1, 1, 1, 1, 1, 1, 1, 1, 1, 1, 1, 1, 1, 1, 1, 1, 1, 1, 1, 1, 1, 1, 1, 1, 1, 1])
me_cube_001.polygons.foreach_set('material_index', [1, 1, 1, 1, 1, 1, 1, 1, 1, 1, 1, 1, 1, 1, 1, 1, 1, 1, 1, 1, 1, 1, 1, 1, 1, 1, 1, 1, 1, 1, 1, 1, 1, 1, 1, 1, 1, 1, 1, 1, 1, 1, 1, 1, 1, 1, 1, 1, 1, 1, 1, 1, 1, 1, 0, 0, 0, 0, 0, 0, 0, 0, 0, 0, 0, 0, 0, 0, 0, 0, 0, 0, 0, 0, 0, 0, 0, 0, 0, 0, 0, 0, 0, 0, 0, 0, 0, 0, 0, 0, 0, 0, 0, 0, 0, 0, 0, 0, 0, 0, 0, 0, 0, 0, 0, 0, 0, 0, 0, 0, 0, 0, 0, 0, 0, 0, 0, 0, 0, 0, 0, 0, 0, 0, 0, 0, 0, 0, 0, 0, 0, 0, 0, 0, 0, 0, 0, 0, 0, 0, 0, 0, 0, 0, 0, 0, 0, 0, 0, 0, 0, 0, 0, 0, 0, 0, 0, 0, 0, 0, 0, 0, 0, 0, 0, 0, 0, 0, 0, 0, 0, 0, 0, 0, 0, 0, 0, 0, 0, 0, 0, 0, 0, 0, 0, 0, 0, 0, 0, 0, 0, 0, 0, 0, 0, 0, 0, 0, 0, 0, 0, 0, 0, 0, 0, 0, 0, 0, 0, 0, 0, 0, 0, 0, 0, 0, 0, 0, 0, 0, 0, 0, 0, 0, 0, 0, 0, 0, 0, 0, 0, 0, 0, 0, 0, 0, 0, 0, 0, 0, 3, 3, 3, 3, 3, 3, 3, 3, 3, 3, 3, 3, 3, 3, 3, 3, 3, 3, 3, 3, 3, 3, 3, 3, 3, 3, 3, 3, 3, 2, 3, 3, 2, 2, 3, 2, 3, 2, 3, 2, 3, 2, 3, 2, 3, 3, 3, 3, 3, 3, 3, 2, 2, 2, 2, 2, 2, 2, 2, 2, 2, 2, 2, 2, 2, 2, 2, 2, 2, 2, 2, 2, 2, 2, 2, 2, 2, 2, 2, 2, 2, 2, 2, 3, 3, 3, 3, 3, 3, 3, 3, 3, 3, 3, 3, 3, 3, 3, 3, 2, 2, 2, 2, 2, 2, 2, 2, 2, 2, 2, 2, 2, 2, 2, 2, 2, 2, 2, 2, 2, 2, 2, 2, 2, 2, 2, 2, 2, 2, 2, 2, 2, 2, 2, 2, 2, 2, 2, 2, 2, 2, 2, 2, 2, 2, 2, 2, 2, 2, 2, 2, 2, 2, 2, 2, 2, 2, 2, 2, 3, 3, 3, 3, 3, 3, 3, 3, 2, 2, 2, 2, 2, 2, 2, 2, 2, 2, 2, 2, 2, 2, 2, 2, 2, 2, 2, 2, 2, 2, 2, 2, 2, 2, 2, 2, 2, 2, 2, 2, 2, 2, 2, 2, 2, 2, 2, 2, 2, 2, 2, 2, 3, 3, 3, 3, 3, 3, 3, 3, 3, 3, 3, 3, 2, 2, 2, 2, 2, 2, 2, 2, 2, 2, 2, 2, 2, 2, 2, 2, 2, 2, 2, 2, 2, 2, 2, 2, 2, 2, 2, 2, 2, 2, 2, 3, 2, 2, 2, 2, 2, 2, 2, 2, 2, 2, 2, 2, 2, 2, 2, 2, 2, 2, 3, 3, 3, 3, 3, 3, 3, 3, 3, 3, 3, 3, 3, 3, 3, 3, 3, 3, 2, 2, 3, 2, 2, 2, 2, 2, 2, 2, 2, 2, 2, 2, 2, 2, 2, 2, 2, 2, 2, 2, 2, 2, 2, 2, 2, 2, 2, 2, 2, 2, 2, 2, 2, 2, 2, 2, 2, 2, 2, 2, 2, 2, 2, 2, 3, 3, 3, 3, 2, 3, 2, 3, 3, 2, 2, 2, 2, 2, 2, 2, 2, 2, 2, 2, 2, 2, 2, 2, 2, 2, 2, 2, 2, 2, 2, 2, 2, 2, 2, 2, 2, 2, 2, 2, 2, 2, 2, 2, 2, 2, 2, 2, 2, 2, 2, 2, 2, 2, 2, 2, 2, 2, 2, 2, 2, 2, 2, 2, 2, 2, 2, 2, 2, 2, 2, 2, 2, 2, 2, 2, 2, 2, 2, 2, 2, 2, 2, 2, 2, 2, 2, 2, 2, 2, 2, 2, 2, 2, 2, 4, 4, 4, 4, 4, 4, 4, 4, 4, 4, 4, 4, 4, 4])
_uv = me_cube_001.uv_layers.new(name='UVMap')
_uv.uv.foreach_set('vector', [0.375, 0.0, 0.375, 0.01384, 0.4124, 0.01384, 0.4124, 0.0, 0.125, 0.7362, 0.125, 0.75, 0.2083, 0.75, 0.2083, 0.7362, 0.375, 0.9167, 0.375, 1.0, 0.4124, 1.0, 0.4124, 0.9167, 0.4124, 0.9167, 0.4124, 1.0, 0.5876, 1.0, 0.5876, 0.9167, 0.4124, 0.0, 0.4124, 0.01384, 0.5876, 0.01384, 0.5876, 0.0, 0.375, 0.8333, 0.375, 0.9167, 0.4124, 0.9167, 0.4124, 0.8333, 0.4124, 0.8333, 0.4124, 0.9167, 0.5876, 0.9167, 0.5876, 0.8333, 0.375, 0.75, 0.375, 0.8333, 0.4124, 0.8333, 0.4124, 0.75, 0.4124, 0.75, 0.4124, 0.8333, 0.5876, 0.8333, 0.5876, 0.75, 0.375, 0.7362, 0.375, 0.75, 0.4124, 0.75, 0.4124, 0.7362, 0.4124, 0.7362, 0.4124, 0.75, 0.5876, 0.75, 0.5876, 0.7362, 0.375, 0.5138, 0.375, 0.7362, 0.4124, 0.7362, 0.4124, 0.5138, 0.4124, 0.5138, 0.4124, 0.7362, 0.5876, 0.7362, 0.5876, 0.5138, 0.375, 0.5, 0.375, 0.5138, 0.4124, 0.5138, 0.4124, 0.5, 0.4124, 0.5, 0.4124, 0.5138, 0.5876, 0.5138, 0.5876, 0.5, 0.375, 0.4167, 0.375, 0.5, 0.4124, 0.5, 0.4124, 0.4167, 0.4124, 0.4167, 0.4124, 0.5, 0.5876, 0.5, 0.5876, 0.4167, 0.375, 0.3333, 0.375, 0.4167, 0.4124, 0.4167, 0.4124, 0.3333, 0.4124, 0.3333, 0.4124, 0.4167, 0.5876, 0.4167, 0.5876, 0.3333, 0.375, 0.25, 0.375, 0.3333, 0.4124, 0.3333, 0.4124, 0.25, 0.4124, 0.25, 0.4124, 0.3333, 0.5876, 0.3333, 0.5876, 0.25, 0.375, 0.2362, 0.375, 0.25, 0.4124, 0.25, 0.4124, 0.2362, 0.4124, 0.2362, 0.4124, 0.25, 0.5876, 0.25, 0.5876, 0.2362, 0.375, 0.01384, 0.375, 0.2362, 0.4124, 0.2362, 0.4124, 0.01384, 0.4124, 0.01384, 0.4124, 0.2362, 0.5876, 0.2362, 0.5876, 0.01384, 0.5876, 0.01384, 0.5876, 0.2362, 0.625, 0.2362, 0.625, 0.01384, 0.5876, 0.2362, 0.5876, 0.25, 0.625, 0.25, 0.625, 0.2362, 0.5876, 0.0, 0.5876, 0.01384, 0.625, 0.01384, 0.625, 0.0, 0.7917, 0.7362, 0.7917, 0.75, 0.875, 0.75, 0.875, 0.7362, 0.7917, 0.5138, 0.7917, 0.7362, 0.875, 0.7362, 0.875, 0.5138, 0.7083, 0.7362, 0.7083, 0.75, 0.7917, 0.75, 0.7917, 0.7362, 0.7083, 0.5138, 0.7083, 0.7362, 0.7917, 0.7362, 0.7917, 0.5138, 0.625, 0.7362, 0.625, 0.75, 0.7083, 0.75, 0.7083, 0.7362, 0.625, 0.5138, 0.625, 0.7362, 0.7083, 0.7362, 0.7083, 0.5138, 0.5876, 0.7362, 0.5876, 0.75, 0.625, 0.75, 0.625, 0.7362, 0.5876, 0.5138, 0.5876, 0.7362, 0.625, 0.7362, 0.625, 0.5138, 0.5876, 0.5, 0.5876, 0.5138, 0.625, 0.5138, 0.625, 0.5, 0.625, 0.5, 0.625, 0.5138, 0.7083, 0.5138, 0.7083, 0.5, 0.5876, 0.4167, 0.5876, 0.5, 0.625, 0.5, 0.625, 0.4167, 0.7083, 0.5, 0.7083, 0.5138, 0.7917, 0.5138, 0.7917, 0.5, 0.5876, 0.3333, 0.5876, 0.4167, 0.625, 0.4167, 0.625, 0.3333, 0.7917, 0.5, 0.7917, 0.5138, 0.875, 0.5138, 0.875, 0.5, 0.5876, 0.25, 0.5876, 0.3333, 0.625, 0.3333, 0.625, 0.25, 0.5876, 0.75, 0.5876, 0.8333, 0.625, 0.8333, 0.625, 0.75, 0.5876, 0.8333, 0.5876, 0.9167, 0.625, 0.9167, 0.625, 0.8333, 0.5876, 0.9167, 0.5876, 1.0, 0.625, 1.0, 0.625, 0.9167, 0.125, 0.5, 0.125, 0.5138, 0.2083, 0.5138, 0.2083, 0.5, 0.125, 0.5138, 0.125, 0.7362, 0.2083, 0.7362, 0.2083, 0.5138, 0.2083, 0.5, 0.2083, 0.5138, 0.2917, 0.5138, 0.2917, 0.5, 0.2083, 0.5138, 0.2083, 0.7362, 0.2917, 0.7362, 0.2917, 0.5138, 0.2917, 0.5, 0.2917, 0.5138, 0.375, 0.5138, 0.375, 0.5, 0.2917, 0.5138, 0.2917, 0.7362, 0.375, 0.7362, 0.375, 0.5138, 0.2083, 0.7362, 0.2083, 0.75, 0.2917, 0.75, 0.2917, 0.7362, 0.2917, 0.7362, 0.2917, 0.75, 0.375, 0.75, 0.375, 0.7362, 0.375, 0.227, 0.625, 0.227, 0.625, 0.25, 0.375, 0.25, 0.375, 0.4167, 0.625, 0.4167, 0.625, 0.5, 0.375, 0.5, 0.375, 0.727, 0.625, 0.727, 0.625, 0.75, 0.375, 0.75, 0.375, 0.9167, 0.625, 0.9167, 0.625, 1.0, 0.375, 1.0, 0.2917, 0.727, 0.375, 0.727, 0.375, 0.75, 0.2917, 0.75, 0.625, 0.523, 0.625, 0.5, 0.625, 0.5, 0.625, 0.523, 0.625, 1.0, 0.625, 0.9167, 0.625, 0.9167, 0.625, 1.0, 0.7083, 0.727, 0.7917, 0.727, 0.7917, 0.75, 0.7083, 0.75, 0.375, 0.25, 0.375, 0.3333, 0.375, 0.3333, 0.375, 0.25, 0.2083, 0.727, 0.2917, 0.727, 0.2917, 0.75, 0.2083, 0.75, 0.375, 0.75, 0.625, 0.75, 0.625, 0.8333, 0.375, 0.8333, 0.375, 0.8333, 0.625, 0.8333, 0.625, 0.9167, 0.375, 0.9167, 0.375, 0.25, 0.625, 0.25, 0.625, 0.3333, 0.375, 0.3333, 0.375, 0.3333, 0.625, 0.3333, 0.625, 0.4167, 0.375, 0.4167, 0.2083, 0.5, 0.2917, 0.5, 0.2917, 0.523, 0.2083, 0.523, 0.2083, 0.523, 0.2917, 0.523, 0.2917, 0.727, 0.2083, 0.727, 0.2083, 0.5, 0.2083, 0.523, 0.2083, 0.523, 0.2083, 0.5123, 0.2083, 0.5, 0.125, 0.5, 0.2083, 0.5, 0.2083, 0.5123, 0.125, 0.5123, 0.7083, 0.5, 0.7917, 0.5, 0.7917, 0.523, 0.7083, 0.523, 0.7083, 0.523, 0.7917, 0.523, 0.7917, 0.727, 0.7083, 0.727, 0.625, 0.8333, 0.625, 0.75, 0.625, 0.75, 0.625, 0.8333, 0.625, 0.523, 0.7083, 0.523, 0.7083, 0.727, 0.625, 0.727, 0.625, 0.25, 0.625, 0.227, 0.625, 0.227, 0.625, 0.25, 0.7917, 0.523, 0.875, 0.523, 0.875, 0.727, 0.7917, 0.727, 0.2917, 0.5, 0.375, 0.5, 0.375, 0.523, 0.2917, 0.523, 0.2917, 0.523, 0.375, 0.523, 0.375, 0.727, 0.2917, 0.727, 0.375, 0.5, 0.625, 0.5, 0.625, 0.523, 0.375, 0.523, 0.375, 0.523, 0.625, 0.523, 0.625, 0.727, 0.375, 0.727, 0.375, 0.0, 0.625, 0.0, 0.625, 0.02298, 0.375, 0.02298, 0.375, 0.02298, 0.625, 0.02298, 0.625, 0.227, 0.375, 0.227, 0.7917, 0.727, 0.875, 0.727, 0.875, 0.75, 0.7917, 0.75, 0.625, 0.727, 0.7083, 0.727, 0.7083, 0.75, 0.625, 0.75, 0.625, 0.5, 0.7083, 0.5, 0.7083, 0.523, 0.625, 0.523, 0.7917, 0.5, 0.875, 0.5, 0.875, 0.523, 0.7917, 0.523, 0.625, 0.5, 0.625, 0.4167, 0.625, 0.4167, 0.625, 0.5, 0.7083, 0.727, 0.7083, 0.75, 0.7083, 0.75, 0.7083, 0.727, 0.7083, 0.523, 0.625, 0.523, 0.625, 0.523, 0.7083, 0.523, 0.7917, 0.75, 0.7917, 0.727, 0.7917, 0.727, 0.7917, 0.75, 0.7083, 0.5, 0.7083, 0.523, 0.7083, 0.523, 0.7083, 0.5, 0.625, 0.727, 0.7083, 0.727, 0.7083, 0.727, 0.625, 0.727, 0.625, 0.3333, 0.625, 0.25, 0.625, 0.25, 0.625, 0.3333, 0.875, 0.523, 0.7917, 0.523, 0.7917, 0.523, 0.875, 0.523, 0.625, 0.02298, 0.625, 0.0, 0.625, 0.0, 0.625, 0.02298, 0.625, 0.75, 0.625, 0.727, 0.625, 0.727, 0.625, 0.75, 0.7917, 0.523, 0.7917, 0.5, 0.7917, 0.5, 0.7917, 0.523, 0.7917, 0.727, 0.875, 0.727, 0.875, 0.727, 0.7917, 0.727, 0.375, 0.02298, 0.375, 0.227, 0.375, 0.227, 0.375, 0.1325, 0.375, 0.1175, 0.375, 0.02298, 0.375, 0.227, 0.375, 0.25, 0.375, 0.25, 0.375, 0.2377, 0.375, 0.227, 0.125, 0.7377, 0.2083, 0.7377, 0.2083, 0.75, 0.125, 0.75, 0.125, 0.6175, 0.2083, 0.6175, 0.2083, 0.6325, 0.125, 0.6325, 0.2083, 0.523, 0.2083, 0.727, 0.2083, 0.727, 0.2083, 0.6325, 0.2083, 0.6175, 0.2083, 0.523, 0.2083, 0.727, 0.2083, 0.75, 0.2083, 0.75, 0.2083, 0.7377, 0.2083, 0.727, 0.375, 0.9167, 0.375, 1.0, 0.375, 1.0, 0.375, 0.9167, 0.375, 0.02298, 0.375, 0.1107, 0.375, 0.02298, 0.375, 0.1107, 0.375, 0.1039, 0.375, 0.02298, 0.375, 0.1039, 0.375, 0.09717, 0.375, 0.02298, 0.375, 0.09717, 0.375, 0.09044, 0.375, 0.02298, 0.375, 0.09044, 0.375, 0.0838, 0.375, 0.02298, 0.375, 0.0838, 0.375, 0.07727, 0.375, 0.02298, 0.375, 0.07727, 0.375, 0.0709, 0.375, 0.02298, 0.375, 0.0709, 0.375, 0.0647, 0.375, 0.02298, 0.375, 0.0647, 0.375, 0.05873, 0.375, 0.02298, 0.375, 0.05873, 0.375, 0.05299, 0.375, 0.02298, 0.375, 0.05299, 0.375, 0.02298, 0.375, 0.02298, 0.375, 0.02298, 0.375, 0.02298, 0.375, 0.02298, 0.375, 0.02298, 0.375, 0.02298, 0.375, 0.02298, 0.375, 0.02298, 0.375, 0.02298, 0.375, 0.02298, 0.375, 0.02298, 0.375, 0.02298, 0.375, 0.02298, 0.375, 0.02298, 0.375, 0.02298, 0.375, 0.02298, 0.375, 0.02298, 0.375, 0.02298, 0.375, 0.02298, 0.375, 0.02298, 0.375, 0.01535, 0.375, 0.02298, 0.375, 0.01535, 0.375, 0.01459, 0.375, 0.02298, 0.375, 0.01459, 0.375, 0.01382, 0.375, 0.02298, 0.375, 0.01382, 0.375, 0.01306, 0.375, 0.02298, 0.375, 0.01306, 0.375, 0.01229, 0.375, 0.02298, 0.2083, 0.7377, 0.2083, 0.7369, 0.2083, 0.727, 0.2083, 0.7369, 0.2083, 0.7362, 0.2083, 0.727, 0.2083, 0.7362, 0.2083, 0.7354, 0.2083, 0.727, 0.2083, 0.7354, 0.2083, 0.7346, 0.2083, 0.727, 0.2083, 0.7346, 0.2083, 0.7339, 0.2083, 0.727, 0.2083, 0.7339, 0.2083, 0.7332, 0.2083, 0.727, 0.2083, 0.7332, 0.2083, 0.7324, 0.2083, 0.727, 0.2083, 0.7324, 0.2083, 0.7317, 0.2083, 0.727, 0.2083, 0.7317, 0.2083, 0.7311, 0.2083, 0.727, 0.2083, 0.7311, 0.2083, 0.7304, 0.2083, 0.727, 0.2083, 0.7304, 0.2083, 0.7298, 0.2083, 0.727, 0.2083, 0.7298, 0.2083, 0.7292, 0.2083, 0.727, 0.2083, 0.7292, 0.2083, 0.7287, 0.2083, 0.727, 0.2083, 0.7287, 0.2083, 0.7282, 0.2083, 0.727, 0.2083, 0.7282, 0.2083, 0.7277, 0.2083, 0.727, 0.2083, 0.7277, 0.2083, 0.7273, 0.2083, 0.727, 0.2083, 0.7273, 0.2083, 0.7269, 0.2083, 0.727, 0.2083, 0.7269, 0.2083, 0.7266, 0.2083, 0.727, 0.2083, 0.7266, 0.2083, 0.7263, 0.2083, 0.727, 0.2083, 0.7263, 0.2083, 0.7261, 0.2083, 0.727, 0.2083, 0.7261, 0.2083, 0.7259, 0.2083, 0.727, 0.2083, 0.7259, 0.2083, 0.7258, 0.2083, 0.727, 0.375, 0.2377, 0.375, 0.2367, 0.375, 0.227, 0.375, 0.2367, 0.375, 0.2352, 0.375, 0.227, 0.375, 0.2352, 0.375, 0.2333, 0.375, 0.227, 0.375, 0.2333, 0.375, 0.2309, 0.375, 0.227, 0.375, 0.2309, 0.375, 0.228, 0.375, 0.227, 0.375, 0.228, 0.375, 0.2247, 0.375, 0.227, 0.375, 0.2247, 0.375, 0.221, 0.375, 0.227, 0.375, 0.221, 0.375, 0.2169, 0.375, 0.227, 0.375, 0.2169, 0.375, 0.2125, 0.375, 0.227, 0.375, 0.2125, 0.375, 0.2076, 0.375, 0.227, 0.375, 0.2076, 0.375, 0.227, 0.375, 0.227, 0.375, 0.227, 0.375, 0.227, 0.375, 0.227, 0.375, 0.227, 0.375, 0.227, 0.375, 0.227, 0.375, 0.227, 0.375, 0.227, 0.375, 0.227, 0.375, 0.227, 0.375, 0.227, 0.375, 0.227, 0.375, 0.227, 0.375, 0.227, 0.375, 0.227, 0.375, 0.227, 0.375, 0.227, 0.375, 0.227, 0.375, 0.227, 0.375, 0.227, 0.375, 0.227, 0.375, 0.227, 0.375, 0.227, 0.375, 0.227, 0.375, 0.227, 0.375, 0.227, 0.375, 0.227, 0.375, 0.227, 0.375, 0.227, 0.375, 0.227, 0.375, 0.227, 0.375, 0.227, 0.375, 0.227, 0.2083, 0.6175, 0.2083, 0.6107, 0.2083, 0.523, 0.2083, 0.6107, 0.2083, 0.6039, 0.2083, 0.523, 0.2083, 0.6039, 0.2083, 0.5972, 0.2083, 0.523, 0.2083, 0.5972, 0.2083, 0.5904, 0.2083, 0.523, 0.2083, 0.5904, 0.2083, 0.5838, 0.2083, 0.523, 0.2083, 0.5838, 0.2083, 0.5773, 0.2083, 0.523, 0.2083, 0.5773, 0.2083, 0.5709, 0.2083, 0.523, 0.2083, 0.5709, 0.2083, 0.5647, 0.2083, 0.523, 0.2083, 0.5647, 0.2083, 0.5587, 0.2083, 0.523, 0.2083, 0.5587, 0.2083, 0.553, 0.2083, 0.523, 0.2083, 0.553, 0.2083, 0.5475, 0.2083, 0.523, 0.2083, 0.5475, 0.2083, 0.5424, 0.2083, 0.523, 0.2083, 0.5424, 0.2083, 0.5375, 0.2083, 0.523, 0.2083, 0.5375, 0.2083, 0.5331, 0.2083, 0.523, 0.2083, 0.5331, 0.2083, 0.529, 0.2083, 0.523, 0.2083, 0.529, 0.2083, 0.5253, 0.2083, 0.523, 0.2083, 0.5253, 0.2083, 0.522, 0.2083, 0.523, 0.2083, 0.522, 0.2083, 0.5191, 0.2083, 0.523, 0.2083, 0.5191, 0.2083, 0.5167, 0.2083, 0.523, 0.2083, 0.5167, 0.2083, 0.5148, 0.2083, 0.523, 0.2083, 0.5148, 0.2083, 0.5133, 0.2083, 0.523, 0.2083, 0.5133, 0.2083, 0.5123, 0.2083, 0.523, 0.2083, 0.6175, 0.125, 0.6175, 0.125, 0.6107, 0.2083, 0.6107, 0.2083, 0.6107, 0.125, 0.6107, 0.125, 0.6039, 0.2083, 0.6039, 0.2083, 0.6039, 0.125, 0.6039, 0.125, 0.5972, 0.2083, 0.5972, 0.2083, 0.5972, 0.125, 0.5972, 0.125, 0.5904, 0.2083, 0.5904, 0.2083, 0.5904, 0.125, 0.5904, 0.125, 0.5838, 0.2083, 0.5838, 0.2083, 0.5838, 0.125, 0.5838, 0.125, 0.5773, 0.2083, 0.5773, 0.2083, 0.5773, 0.125, 0.5773, 0.125, 0.5709, 0.2083, 0.5709, 0.2083, 0.5709, 0.125, 0.5709, 0.125, 0.5647, 0.2083, 0.5647, 0.2083, 0.5647, 0.125, 0.5647, 0.125, 0.5587, 0.2083, 0.5587, 0.2083, 0.5587, 0.125, 0.5587, 0.125, 0.553, 0.2083, 0.553, 0.2083, 0.553, 0.125, 0.553, 0.125, 0.523, 0.2083, 0.523, 0.2083, 0.523, 0.125, 0.523, 0.125, 0.5196, 0.2083, 0.5196, 0.2083, 0.5196, 0.125, 0.5196, 0.125, 0.5189, 0.2083, 0.5189, 0.2083, 0.5189, 0.125, 0.5189, 0.125, 0.5183, 0.2083, 0.5183, 0.2083, 0.5183, 0.125, 0.5183, 0.125, 0.5176, 0.2083, 0.5176, 0.2083, 0.5176, 0.125, 0.5176, 0.125, 0.5168, 0.2083, 0.5168, 0.2083, 0.5168, 0.125, 0.5168, 0.125, 0.5161, 0.2083, 0.5161, 0.2083, 0.5161, 0.125, 0.5161, 0.125, 0.5154, 0.2083, 0.5154, 0.2083, 0.5154, 0.125, 0.5154, 0.125, 0.5146, 0.2083, 0.5146, 0.2083, 0.5146, 0.125, 0.5146, 0.125, 0.5138, 0.2083, 0.5138, 0.2083, 0.5138, 0.125, 0.5138, 0.125, 0.5131, 0.2083, 0.5131, 0.2083, 0.5131, 0.125, 0.5131, 0.125, 0.5123, 0.2083, 0.5123, 0.2083, 0.7377, 0.125, 0.7377, 0.125, 0.7369, 0.2083, 0.7369, 0.2083, 0.7369, 0.125, 0.7369, 0.125, 0.7362, 0.2083, 0.7362, 0.2083, 0.7362, 0.125, 0.7362, 0.125, 0.7354, 0.2083, 0.7354, 0.2083, 0.7354, 0.125, 0.7354, 0.125, 0.7346, 0.2083, 0.7346, 0.2083, 0.7346, 0.125, 0.7346, 0.125, 0.7339, 0.2083, 0.7339, 0.2083, 0.7339, 0.125, 0.7339, 0.125, 0.7332, 0.2083, 0.7332, 0.2083, 0.7332, 0.125, 0.7332, 0.125, 0.7324, 0.2083, 0.7324, 0.2083, 0.7324, 0.125, 0.7324, 0.125, 0.7317, 0.2083, 0.7317, 0.2083, 0.7317, 0.125, 0.7317, 0.125, 0.7311, 0.2083, 0.7311, 0.2083, 0.7311, 0.125, 0.7311, 0.125, 0.7304, 0.2083, 0.7304, 0.2083, 0.7304, 0.125, 0.7304, 0.125, 0.727, 0.2083, 0.727, 0.2083, 0.727, 0.125, 0.727, 0.125, 0.697, 0.2083, 0.697, 0.2083, 0.697, 0.125, 0.697, 0.125, 0.6913, 0.2083, 0.6913, 0.2083, 0.6913, 0.125, 0.6913, 0.125, 0.6853, 0.2083, 0.6853, 0.2083, 0.6853, 0.125, 0.6853, 0.125, 0.6791, 0.2083, 0.6791, 0.2083, 0.6791, 0.125, 0.6791, 0.125, 0.6727, 0.2083, 0.6727, 0.2083, 0.6727, 0.125, 0.6727, 0.125, 0.6662, 0.2083, 0.6662, 0.2083, 0.6662, 0.125, 0.6662, 0.125, 0.6596, 0.2083, 0.6596, 0.2083, 0.6596, 0.125, 0.6596, 0.125, 0.6528, 0.2083, 0.6528, 0.2083, 0.6528, 0.125, 0.6528, 0.125, 0.6461, 0.2083, 0.6461, 0.2083, 0.6461, 0.125, 0.6461, 0.125, 0.6393, 0.2083, 0.6393, 0.2083, 0.6393, 0.125, 0.6393, 0.125, 0.6325, 0.2083, 0.6325, 0.375, 0.0, 0.375, 0.02298, 0.375, 0.02298, 0.375, 0.01229, 0.375, 0.0, 0.3937, 1.0, 0.3968, 0.9986, 0.3807, 0.9873, 0.375, 1.0, 0.375, 0.9583, 0.3961, 0.9583, 0.3937, 1.0, 0.375, 1.0, 0.375, 1.0, 0.3807, 0.9873, 0.3757, 0.9569, 0.375, 0.9583, 0.3807, 0.9873, 0.3812, 0.9861, 0.3758, 0.9566, 0.3757, 0.9569, 0.3968, 0.9986, 0.3974, 0.9983, 0.3812, 0.9861, 0.3807, 0.9873, 0.375, 0.9583, 0.3757, 0.9569, 0.375, 0.9167, 0.375, 0.9167, 0.3757, 0.9569, 0.3758, 0.9566, 0.375, 0.9167, 0.375, 0.9167, 0.3812, 0.9861, 0.3818, 0.9849, 0.3765, 0.9564, 0.3758, 0.9566, 0.3758, 0.9566, 0.3765, 0.9564, 0.3758, 0.9167, 0.375, 0.9167, 0.3765, 0.9564, 0.3818, 0.9557, 0.3812, 0.9167, 0.3758, 0.9167, 0.3818, 0.9849, 0.3844, 0.9792, 0.3818, 0.9557, 0.3765, 0.9564, 0.3974, 0.9983, 0.3975, 0.9966, 0.3818, 0.9849, 0.3812, 0.9861, 0.3975, 0.9966, 0.3978, 0.9849, 0.3844, 0.9792, 0.3818, 0.9849, 0.4354, 1.0, 0.4354, 0.9983, 0.3975, 0.9966, 0.3974, 0.9983, 0.4354, 0.9983, 0.4354, 0.9861, 0.3978, 0.9849, 0.3975, 0.9966, 0.5, 1.0, 0.5, 0.9983, 0.4354, 0.9983, 0.4354, 1.0, 0.5, 0.9983, 0.5, 0.9861, 0.4354, 0.9861, 0.4354, 0.9983, 0.5646, 1.0, 0.5646, 0.9983, 0.5, 0.9983, 0.5, 1.0, 0.5646, 0.9983, 0.5646, 0.9861, 0.5, 0.9861, 0.5, 0.9983, 0.6034, 1.0, 0.6034, 0.9986, 0.5646, 0.9983, 0.5646, 1.0, 0.6034, 0.9986, 0.6034, 0.9873, 0.5646, 0.9861, 0.5646, 0.9983, 0.625, 1.0, 0.625, 1.0, 0.6034, 0.9986, 0.6034, 1.0, 0.625, 1.0, 0.625, 1.0, 0.6034, 0.9873, 0.6034, 0.9986, 0.875, 0.7387, 0.8736, 0.7387, 0.875, 0.75, 0.875, 0.75, 0.8736, 0.7387, 0.8623, 0.7387, 0.875, 0.75, 0.875, 0.75, 0.875, 0.7014, 0.8733, 0.7014, 0.8736, 0.7387, 0.875, 0.7387, 0.8733, 0.7014, 0.8611, 0.7014, 0.8623, 0.7387, 0.8736, 0.7387, 0.8733, 0.625, 0.8611, 0.625, 0.8611, 0.7014, 0.8733, 0.7014, 0.875, 0.625, 0.8733, 0.625, 0.8733, 0.7014, 0.875, 0.7014, 0.875, 0.5486, 0.8733, 0.5486, 0.8733, 0.625, 0.875, 0.625, 0.8733, 0.5486, 0.8611, 0.5486, 0.8611, 0.625, 0.8733, 0.625, 0.8736, 0.5113, 0.8623, 0.5113, 0.8611, 0.5486, 0.8733, 0.5486, 0.875, 0.5113, 0.8736, 0.5113, 0.8733, 0.5486, 0.875, 0.5486, 0.875, 0.5, 0.875, 0.5, 0.8736, 0.5113, 0.875, 0.5113, 0.875, 0.5, 0.875, 0.5, 0.8623, 0.5113, 0.8736, 0.5113, 0.6034, 0.25, 0.6034, 0.2514, 0.625, 0.25, 0.625, 0.25, 0.6034, 0.2514, 0.6034, 0.2627, 0.625, 0.25, 0.625, 0.25, 0.5646, 0.25, 0.5646, 0.2517, 0.6034, 0.2514, 0.6034, 0.25, 0.5646, 0.2517, 0.5646, 0.2639, 0.6034, 0.2627, 0.6034, 0.2514, 0.5, 0.25, 0.5, 0.2517, 0.5646, 0.2517, 0.5646, 0.25, 0.5, 0.2517, 0.5, 0.2639, 0.5646, 0.2639, 0.5646, 0.2517, 0.4354, 0.25, 0.4354, 0.2517, 0.5, 0.2517, 0.5, 0.25, 0.4354, 0.2517, 0.4354, 0.2639, 0.5, 0.2639, 0.5, 0.2517, 0.3974, 0.2517, 0.3975, 0.2534, 0.4354, 0.2517, 0.4354, 0.25, 0.3975, 0.2534, 0.3978, 0.2651, 0.4354, 0.2639, 0.4354, 0.2517, 0.3812, 0.2639, 0.3818, 0.2651, 0.3975, 0.2534, 0.3974, 0.2517, 0.3818, 0.2651, 0.3844, 0.2708, 0.3978, 0.2651, 0.3975, 0.2534, 0.3765, 0.2936, 0.3818, 0.2943, 0.3844, 0.2708, 0.3818, 0.2651, 0.3758, 0.2934, 0.3765, 0.2936, 0.3818, 0.2651, 0.3812, 0.2639, 0.375, 0.3333, 0.3758, 0.3333, 0.3765, 0.2936, 0.3758, 0.2934, 0.3758, 0.3333, 0.3812, 0.3333, 0.3818, 0.2943, 0.3765, 0.2936, 0.3758, 0.375, 0.3812, 0.375, 0.3812, 0.3333, 0.3758, 0.3333, 0.375, 0.375, 0.3758, 0.375, 0.3758, 0.3333, 0.375, 0.3333, 0.375, 0.4167, 0.3758, 0.4167, 0.3758, 0.375, 0.375, 0.375, 0.3758, 0.4167, 0.3812, 0.4167, 0.3812, 0.375, 0.3758, 0.375, 0.375, 0.4569, 0.3758, 0.4569, 0.3758, 0.4167, 0.375, 0.4167, 0.3758, 0.4569, 0.3812, 0.4569, 0.3812, 0.4167, 0.3758, 0.4167, 0.375, 0.4884, 0.3758, 0.4884, 0.3758, 0.4569, 0.375, 0.4569, 0.3758, 0.4884, 0.3812, 0.4884, 0.3812, 0.4569, 0.3758, 0.4569, 0.3758, 0.5098, 0.3812, 0.5098, 0.3812, 0.4884, 0.3758, 0.4884, 0.375, 0.5098, 0.3758, 0.5098, 0.3758, 0.4884, 0.375, 0.4884, 0.375, 0.5486, 0.3758, 0.5486, 0.3758, 0.5098, 0.375, 0.5098, 0.3758, 0.5486, 0.3812, 0.5486, 0.3812, 0.5098, 0.3758, 0.5098, 0.3758, 0.625, 0.3812, 0.625, 0.3812, 0.5486, 0.3758, 0.5486, 0.375, 0.625, 0.3758, 0.625, 0.3758, 0.5486, 0.375, 0.5486, 0.375, 0.7014, 0.3758, 0.7014, 0.3758, 0.625, 0.375, 0.625, 0.3758, 0.7014, 0.3812, 0.7014, 0.3812, 0.625, 0.3758, 0.625, 0.375, 0.7402, 0.3758, 0.7402, 0.3758, 0.7014, 0.375, 0.7014, 0.3758, 0.7402, 0.3812, 0.7402, 0.3812, 0.7014, 0.3758, 0.7014, 0.375, 0.7616, 0.3758, 0.7616, 0.3758, 0.7402, 0.375, 0.7402, 0.3758, 0.7616, 0.3812, 0.7616, 0.3812, 0.7402, 0.3758, 0.7402, 0.3758, 0.7931, 0.3812, 0.7931, 0.3812, 0.7616, 0.3758, 0.7616, 0.375, 0.7931, 0.3758, 0.7931, 0.3758, 0.7616, 0.375, 0.7616, 0.375, 0.8333, 0.3758, 0.8333, 0.3758, 0.7931, 0.375, 0.7931, 0.3758, 0.8333, 0.3812, 0.8333, 0.3812, 0.7931, 0.3758, 0.7931, 0.3758, 0.875, 0.3812, 0.875, 0.3812, 0.8333, 0.3758, 0.8333, 0.375, 0.875, 0.3758, 0.875, 0.3758, 0.8333, 0.375, 0.8333, 0.375, 0.9167, 0.3758, 0.9167, 0.3758, 0.875, 0.375, 0.875, 0.3758, 0.9167, 0.3812, 0.9167, 0.3812, 0.875, 0.3758, 0.875, 0.3812, 0.875, 0.3812, 0.9167, 0.3974, 0.9167, 0.3974, 0.875, 0.3812, 0.8333, 0.3812, 0.875, 0.3974, 0.875, 0.3974, 0.8333, 0.3974, 0.8333, 0.3974, 0.875, 0.4354, 0.875, 0.4354, 0.8333, 0.3974, 0.875, 0.3974, 0.9167, 0.4354, 0.9167, 0.4354, 0.875, 0.3974, 0.9167, 0.3975, 0.9564, 0.4354, 0.9566, 0.4354, 0.9167, 0.3812, 0.9167, 0.3818, 0.9557, 0.3975, 0.9564, 0.3974, 0.9167, 0.3975, 0.9564, 0.3978, 0.9849, 0.4354, 0.9861, 0.4354, 0.9566, 0.3818, 0.9557, 0.3844, 0.9792, 0.3978, 0.9849, 0.3975, 0.9564, 0.4354, 0.9167, 0.4354, 0.9566, 0.5, 0.9566, 0.5, 0.9167, 0.4354, 0.9566, 0.4354, 0.9861, 0.5, 0.9861, 0.5, 0.9566, 0.5, 0.9167, 0.5, 0.9566, 0.5646, 0.9566, 0.5646, 0.9167, 0.5, 0.9566, 0.5, 0.9861, 0.5646, 0.9861, 0.5646, 0.9566, 0.5646, 0.9167, 0.5646, 0.9566, 0.6034, 0.9569, 0.6034, 0.9167, 0.5646, 0.9566, 0.5646, 0.9861, 0.6034, 0.9873, 0.6034, 0.9569, 0.6034, 0.9167, 0.6034, 0.9569, 0.625, 0.9583, 0.625, 0.9167, 0.6034, 0.9569, 0.6034, 0.9873, 0.625, 1.0, 0.625, 0.9583, 0.7917, 0.7387, 0.7917, 0.75, 0.8333, 0.75, 0.8319, 0.7387, 0.8319, 0.7387, 0.8333, 0.75, 0.875, 0.75, 0.8623, 0.7387, 0.8316, 0.7014, 0.8319, 0.7387, 0.8623, 0.7387, 0.8611, 0.7014, 0.7917, 0.7014, 0.7917, 0.7387, 0.8319, 0.7387, 0.8316, 0.7014, 0.75, 0.7014, 0.75, 0.7387, 0.7917, 0.7387, 0.7917, 0.7014, 0.75, 0.7387, 0.75, 0.75, 0.7917, 0.75, 0.7917, 0.7387, 0.7083, 0.7014, 0.7083, 0.7387, 0.75, 0.7387, 0.75, 0.7014, 0.7083, 0.7387, 0.7083, 0.75, 0.75, 0.75, 0.75, 0.7387, 0.6676, 0.7014, 0.6675, 0.7387, 0.7083, 0.7387, 0.7083, 0.7014, 0.6675, 0.7387, 0.6667, 0.75, 0.7083, 0.75, 0.7083, 0.7387, 0.6326, 0.7014, 0.632, 0.739, 0.6675, 0.7387, 0.6676, 0.7014, 0.632, 0.739, 0.625, 0.75, 0.6667, 0.75, 0.6675, 0.7387, 0.6044, 0.7014, 0.6042, 0.7399, 0.632, 0.739, 0.6326, 0.7014, 0.6042, 0.7399, 0.6036, 0.7606, 0.625, 0.75, 0.632, 0.739, 0.5646, 0.7014, 0.5646, 0.7402, 0.6042, 0.7399, 0.6044, 0.7014, 0.5646, 0.7402, 0.5646, 0.7616, 0.6036, 0.7606, 0.6042, 0.7399, 0.5, 0.7014, 0.5, 0.7402, 0.5646, 0.7402, 0.5646, 0.7014, 0.5, 0.7402, 0.5, 0.7616, 0.5646, 0.7616, 0.5646, 0.7402, 0.4354, 0.7014, 0.4354, 0.7402, 0.5, 0.7402, 0.5, 0.7014, 0.4354, 0.7402, 0.4354, 0.7616, 0.5, 0.7616, 0.5, 0.7402, 0.3974, 0.7014, 0.3974, 0.7402, 0.4354, 0.7402, 0.4354, 0.7014, 0.3974, 0.7402, 0.3974, 0.7616, 0.4354, 0.7616, 0.4354, 0.7402, 0.3812, 0.7014, 0.3812, 0.7402, 0.3974, 0.7402, 0.3974, 0.7014, 0.3812, 0.7402, 0.3812, 0.7616, 0.3974, 0.7616, 0.3974, 0.7402, 0.3974, 0.7616, 0.3974, 0.7931, 0.4354, 0.7931, 0.4354, 0.7616, 0.3812, 0.7616, 0.3812, 0.7931, 0.3974, 0.7931, 0.3974, 0.7616, 0.3974, 0.7931, 0.3974, 0.8333, 0.4354, 0.8333, 0.4354, 0.7931, 0.3812, 0.7931, 0.3812, 0.8333, 0.3974, 0.8333, 0.3974, 0.7931, 0.4354, 0.7616, 0.4354, 0.7931, 0.5, 0.7931, 0.5, 0.7616, 0.4354, 0.7931, 0.4354, 0.8333, 0.5, 0.8333, 0.5, 0.7931, 0.5, 0.7616, 0.5, 0.7931, 0.5646, 0.7931, 0.5646, 0.7616, 0.5, 0.7931, 0.5, 0.8333, 0.5646, 0.8333, 0.5646, 0.7931, 0.5, 0.8333, 0.5, 0.875, 0.5646, 0.875, 0.5646, 0.8333, 0.4354, 0.8333, 0.4354, 0.875, 0.5, 0.875, 0.5, 0.8333, 0.5, 0.875, 0.5, 0.9167, 0.5646, 0.9167, 0.5646, 0.875, 0.4354, 0.875, 0.4354, 0.9167, 0.5, 0.9167, 0.5, 0.875, 0.5646, 0.8333, 0.5646, 0.875, 0.6034, 0.875, 0.6034, 0.8333, 0.5646, 0.875, 0.5646, 0.9167, 0.6034, 0.9167, 0.6034, 0.875, 0.6034, 0.8333, 0.6034, 0.875, 0.625, 0.875, 0.625, 0.8333, 0.6034, 0.875, 0.6034, 0.9167, 0.625, 0.9167, 0.625, 0.875, 0.6034, 0.7929, 0.6034, 0.8333, 0.625, 0.8333, 0.625, 0.7917, 0.5646, 0.7931, 0.5646, 0.8333, 0.6034, 0.8333, 0.6034, 0.7929, 0.6036, 0.7606, 0.6034, 0.7929, 0.625, 0.7917, 0.625, 0.75, 0.5646, 0.7616, 0.5646, 0.7931, 0.6034, 0.7929, 0.6036, 0.7606, 0.3974, 0.625, 0.3974, 0.7014, 0.4354, 0.7014, 0.4354, 0.625, 0.3812, 0.625, 0.3812, 0.7014, 0.3974, 0.7014, 0.3974, 0.625, 0.3974, 0.5486, 0.3974, 0.625, 0.4354, 0.625, 0.4354, 0.5486, 0.3812, 0.5486, 0.3812, 0.625, 0.3974, 0.625, 0.3974, 0.5486, 0.4354, 0.5486, 0.4354, 0.625, 0.5, 0.625, 0.5, 0.5486, 0.4354, 0.625, 0.4354, 0.7014, 0.5, 0.7014, 0.5, 0.625, 0.5, 0.5486, 0.5, 0.625, 0.5646, 0.625, 0.5646, 0.5486, 0.5, 0.625, 0.5, 0.7014, 0.5646, 0.7014, 0.5646, 0.625, 0.5646, 0.5486, 0.5646, 0.625, 0.6044, 0.625, 0.6044, 0.5486, 0.5646, 0.625, 0.5646, 0.7014, 0.6044, 0.7014, 0.6044, 0.625, 0.6044, 0.5486, 0.6044, 0.625, 0.6326, 0.625, 0.6326, 0.5486, 0.6044, 0.625, 0.6044, 0.7014, 0.6326, 0.7014, 0.6326, 0.625, 0.6326, 0.5486, 0.6326, 0.625, 0.6676, 0.625, 0.6676, 0.5486, 0.6326, 0.625, 0.6326, 0.7014, 0.6676, 0.7014, 0.6676, 0.625, 0.6676, 0.5486, 0.6676, 0.625, 0.7083, 0.625, 0.7083, 0.5486, 0.6676, 0.625, 0.6676, 0.7014, 0.7083, 0.7014, 0.7083, 0.625, 0.7083, 0.5486, 0.7083, 0.625, 0.75, 0.625, 0.75, 0.5486, 0.7083, 0.625, 0.7083, 0.7014, 0.75, 0.7014, 0.75, 0.625, 0.75, 0.5486, 0.75, 0.625, 0.7917, 0.625, 0.7917, 0.5486, 0.75, 0.625, 0.75, 0.7014, 0.7917, 0.7014, 0.7917, 0.625, 0.7917, 0.5486, 0.7917, 0.625, 0.8316, 0.625, 0.8316, 0.5486, 0.7917, 0.625, 0.7917, 0.7014, 0.8316, 0.7014, 0.8316, 0.625, 0.8316, 0.5486, 0.8316, 0.625, 0.8611, 0.625, 0.8611, 0.5486, 0.8316, 0.625, 0.8316, 0.7014, 0.8611, 0.7014, 0.8611, 0.625, 0.8319, 0.5113, 0.8316, 0.5486, 0.8611, 0.5486, 0.8623, 0.5113, 0.7917, 0.5113, 0.7917, 0.5486, 0.8316, 0.5486, 0.8319, 0.5113, 0.8333, 0.5, 0.8319, 0.5113, 0.8623, 0.5113, 0.875, 0.5, 0.7917, 0.5, 0.7917, 0.5113, 0.8319, 0.5113, 0.8333, 0.5, 0.75, 0.5, 0.75, 0.5113, 0.7917, 0.5113, 0.7917, 0.5, 0.75, 0.5113, 0.75, 0.5486, 0.7917, 0.5486, 0.7917, 0.5113, 0.7083, 0.5, 0.7083, 0.5113, 0.75, 0.5113, 0.75, 0.5, 0.7083, 0.5113, 0.7083, 0.5486, 0.75, 0.5486, 0.75, 0.5113, 0.6667, 0.5, 0.6675, 0.5113, 0.7083, 0.5113, 0.7083, 0.5, 0.6675, 0.5113, 0.6676, 0.5486, 0.7083, 0.5486, 0.7083, 0.5113, 0.625, 0.5, 0.632, 0.511, 0.6675, 0.5113, 0.6667, 0.5, 0.632, 0.511, 0.6326, 0.5486, 0.6676, 0.5486, 0.6675, 0.5113, 0.6036, 0.4894, 0.6042, 0.5101, 0.632, 0.511, 0.625, 0.5, 0.6042, 0.5101, 0.6044, 0.5486, 0.6326, 0.5486, 0.632, 0.511, 0.5646, 0.4884, 0.5646, 0.5098, 0.6042, 0.5101, 0.6036, 0.4894, 0.5646, 0.5098, 0.5646, 0.5486, 0.6044, 0.5486, 0.6042, 0.5101, 0.5, 0.4884, 0.5, 0.5098, 0.5646, 0.5098, 0.5646, 0.4884, 0.5, 0.5098, 0.5, 0.5486, 0.5646, 0.5486, 0.5646, 0.5098, 0.4354, 0.4884, 0.4354, 0.5098, 0.5, 0.5098, 0.5, 0.4884, 0.4354, 0.5098, 0.4354, 0.5486, 0.5, 0.5486, 0.5, 0.5098, 0.3974, 0.4884, 0.3974, 0.5098, 0.4354, 0.5098, 0.4354, 0.4884, 0.3974, 0.5098, 0.3974, 0.5486, 0.4354, 0.5486, 0.4354, 0.5098, 0.3812, 0.4884, 0.3812, 0.5098, 0.3974, 0.5098, 0.3974, 0.4884, 0.3812, 0.5098, 0.3812, 0.5486, 0.3974, 0.5486, 0.3974, 0.5098, 0.3974, 0.4569, 0.3974, 0.4884, 0.4354, 0.4884, 0.4354, 0.4569, 0.3812, 0.4569, 0.3812, 0.4884, 0.3974, 0.4884, 0.3974, 0.4569, 0.3974, 0.4167, 0.3974, 0.4569, 0.4354, 0.4569, 0.4354, 0.4167, 0.3812, 0.4167, 0.3812, 0.4569, 0.3974, 0.4569, 0.3974, 0.4167, 0.4354, 0.4167, 0.4354, 0.4569, 0.5, 0.4569, 0.5, 0.4167, 0.4354, 0.4569, 0.4354, 0.4884, 0.5, 0.4884, 0.5, 0.4569, 0.5, 0.4167, 0.5, 0.4569, 0.5646, 0.4569, 0.5646, 0.4167, 0.5, 0.4569, 0.5, 0.4884, 0.5646, 0.4884, 0.5646, 0.4569, 0.5646, 0.4167, 0.5646, 0.4569, 0.6034, 0.4571, 0.6034, 0.4167, 0.5646, 0.4569, 0.5646, 0.4884, 0.6036, 0.4894, 0.6034, 0.4571, 0.6034, 0.4167, 0.6034, 0.4571, 0.625, 0.4583, 0.625, 0.4167, 0.6034, 0.4571, 0.6036, 0.4894, 0.625, 0.5, 0.625, 0.4583, 0.6034, 0.375, 0.6034, 0.4167, 0.625, 0.4167, 0.625, 0.375, 0.5646, 0.375, 0.5646, 0.4167, 0.6034, 0.4167, 0.6034, 0.375, 0.6034, 0.3333, 0.6034, 0.375, 0.625, 0.375, 0.625, 0.3333, 0.5646, 0.3333, 0.5646, 0.375, 0.6034, 0.375, 0.6034, 0.3333, 0.5, 0.3333, 0.5, 0.375, 0.5646, 0.375, 0.5646, 0.3333, 0.5, 0.375, 0.5, 0.4167, 0.5646, 0.4167, 0.5646, 0.375, 0.4354, 0.3333, 0.4354, 0.375, 0.5, 0.375, 0.5, 0.3333, 0.4354, 0.375, 0.4354, 0.4167, 0.5, 0.4167, 0.5, 0.375, 0.3974, 0.3333, 0.3974, 0.375, 0.4354, 0.375, 0.4354, 0.3333, 0.3974, 0.375, 0.3974, 0.4167, 0.4354, 0.4167, 0.4354, 0.375, 0.3812, 0.3333, 0.3812, 0.375, 0.3974, 0.375, 0.3974, 0.3333, 0.3812, 0.375, 0.3812, 0.4167, 0.3974, 0.4167, 0.3974, 0.375, 0.3975, 0.2936, 0.3974, 0.3333, 0.4354, 0.3333, 0.4354, 0.2934, 0.3818, 0.2943, 0.3812, 0.3333, 0.3974, 0.3333, 0.3975, 0.2936, 0.3978, 0.2651, 0.3975, 0.2936, 0.4354, 0.2934, 0.4354, 0.2639, 0.3844, 0.2708, 0.3818, 0.2943, 0.3975, 0.2936, 0.3978, 0.2651, 0.4354, 0.2639, 0.4354, 0.2934, 0.5, 0.2934, 0.5, 0.2639, 0.4354, 0.2934, 0.4354, 0.3333, 0.5, 0.3333, 0.5, 0.2934, 0.5, 0.2639, 0.5, 0.2934, 0.5646, 0.2934, 0.5646, 0.2639, 0.5, 0.2934, 0.5, 0.3333, 0.5646, 0.3333, 0.5646, 0.2934, 0.5646, 0.2639, 0.5646, 0.2934, 0.6034, 0.2931, 0.6034, 0.2627, 0.5646, 0.2934, 0.5646, 0.3333, 0.6034, 0.3333, 0.6034, 0.2931, 0.6034, 0.2627, 0.6034, 0.2931, 0.625, 0.2917, 0.625, 0.25, 0.6034, 0.2931, 0.6034, 0.3333, 0.625, 0.3333, 0.625, 0.2917, 0.375, 0.9167, 0.375, 0.9167, 0.375, 0.875, 0.375, 0.875, 0.375, 0.875, 0.375, 0.875, 0.375, 0.8333, 0.375, 0.8333, 0.375, 0.875, 0.375, 0.875, 0.375, 0.8333, 0.375, 0.8333, 0.375, 0.9167, 0.375, 0.9167, 0.375, 0.875, 0.375, 0.875, 0.375, 0.8333, 0.375, 0.8333, 0.375, 0.7931, 0.375, 0.7929, 0.375, 0.8333, 0.375, 0.8333, 0.375, 0.7929, 0.375, 0.7917, 0.375, 0.7917, 0.375, 0.7929, 0.375, 0.7606, 0.375, 0.75, 0.375, 0.7929, 0.375, 0.7931, 0.375, 0.7616, 0.375, 0.7606, 0.375, 0.7606, 0.375, 0.7616, 0.375, 0.7402, 0.375, 0.7407, 0.375, 0.75, 0.375, 0.7606, 0.375, 0.7407, 0.375, 0.7431, 0.375, 0.7431, 0.375, 0.7407, 0.375, 0.7043, 0.375, 0.7362, 0.375, 0.7407, 0.375, 0.7402, 0.375, 0.7014, 0.375, 0.7043, 0.375, 0.7362, 0.375, 0.7043, 0.375, 0.625, 0.375, 0.625, 0.375, 0.7043, 0.375, 0.7014, 0.375, 0.625, 0.375, 0.625, 0.375, 0.625, 0.375, 0.625, 0.375, 0.5457, 0.375, 0.5138, 0.375, 0.625, 0.375, 0.625, 0.375, 0.5486, 0.375, 0.5457, 0.375, 0.5457, 0.375, 0.5486, 0.375, 0.5098, 0.375, 0.5093, 0.375, 0.5138, 0.375, 0.5457, 0.375, 0.5093, 0.375, 0.5069, 0.375, 0.5069, 0.375, 0.5093, 0.375, 0.4894, 0.375, 0.5, 0.375, 0.5093, 0.375, 0.5098, 0.375, 0.4884, 0.375, 0.4894, 0.375, 0.4894, 0.375, 0.4884, 0.375, 0.4569, 0.375, 0.4571, 0.375, 0.5, 0.375, 0.4894, 0.375, 0.4571, 0.375, 0.4583, 0.375, 0.4583, 0.375, 0.4571, 0.375, 0.4167, 0.375, 0.4167, 0.375, 0.4571, 0.375, 0.4569, 0.375, 0.4167, 0.375, 0.4167, 0.375, 0.4167, 0.375, 0.4167, 0.375, 0.375, 0.375, 0.375, 0.375, 0.4167, 0.375, 0.4167, 0.375, 0.375, 0.375, 0.375, 0.375, 0.375, 0.375, 0.375, 0.375, 0.3333, 0.375, 0.3333, 0.375, 0.375, 0.375, 0.375, 0.375, 0.3333, 0.375, 0.3333, 0.375, 0.3333, 0.375, 0.3333, 0.3758, 0.2934, 0.3757, 0.2931, 0.375, 0.3333, 0.375, 0.3333, 0.3757, 0.2931, 0.375, 0.2917, 0.375, 0.2917, 0.3757, 0.2931, 0.3807, 0.2627, 0.375, 0.25, 0.3757, 0.2931, 0.3758, 0.2934, 0.3812, 0.2639, 0.3807, 0.2627, 0.3807, 0.2627, 0.3812, 0.2639, 0.3974, 0.2517, 0.3968, 0.2514, 0.375, 0.25, 0.3807, 0.2627, 0.3968, 0.2514, 0.3937, 0.25, 0.3937, 0.25, 0.3968, 0.2514, 0.4335, 0.25, 0.4124, 0.25, 0.3968, 0.2514, 0.3974, 0.2517, 0.4354, 0.25, 0.4335, 0.25, 0.4124, 0.25, 0.4335, 0.25, 0.5, 0.25, 0.5, 0.25, 0.4335, 0.25, 0.4354, 0.25, 0.5, 0.25, 0.5, 0.25, 0.5, 0.25, 0.5, 0.25, 0.5665, 0.25, 0.5876, 0.25, 0.5, 0.25, 0.5, 0.25, 0.5646, 0.25, 0.5665, 0.25, 0.5876, 0.25, 0.5665, 0.25, 0.6039, 0.25, 0.6063, 0.25, 0.5665, 0.25, 0.5646, 0.25, 0.6034, 0.25, 0.6039, 0.25, 0.6063, 0.25, 0.6039, 0.25, 0.625, 0.25, 0.625, 0.25, 0.6039, 0.25, 0.6034, 0.25, 0.625, 0.25, 0.625, 0.25, 0.875, 0.5, 0.875, 0.5, 0.875, 0.5105, 0.875, 0.5069, 0.875, 0.5, 0.875, 0.5, 0.875, 0.5113, 0.875, 0.5105, 0.875, 0.5069, 0.875, 0.5105, 0.875, 0.5457, 0.875, 0.5138, 0.875, 0.5105, 0.875, 0.5113, 0.875, 0.5486, 0.875, 0.5457, 0.875, 0.5457, 0.875, 0.5486, 0.875, 0.625, 0.875, 0.625, 0.875, 0.5138, 0.875, 0.5457, 0.875, 0.625, 0.875, 0.625, 0.875, 0.625, 0.875, 0.625, 0.875, 0.7043, 0.875, 0.7362, 0.875, 0.625, 0.875, 0.625, 0.875, 0.7014, 0.875, 0.7043, 0.875, 0.7043, 0.875, 0.7014, 0.875, 0.7387, 0.875, 0.7395, 0.875, 0.7362, 0.875, 0.7043, 0.875, 0.7395, 0.875, 0.7431, 0.875, 0.7431, 0.875, 0.7395, 0.875, 0.75, 0.875, 0.75, 0.875, 0.7395, 0.875, 0.7387, 0.875, 0.75, 0.875, 0.75, 0.625, 1.0, 0.625, 1.0, 0.6039, 1.0, 0.6063, 1.0, 0.625, 1.0, 0.625, 1.0, 0.6034, 1.0, 0.6039, 1.0, 0.6063, 1.0, 0.6039, 1.0, 0.5665, 1.0, 0.5876, 1.0, 0.6039, 1.0, 0.6034, 1.0, 0.5646, 1.0, 0.5665, 1.0, 0.5876, 1.0, 0.5665, 1.0, 0.5, 1.0, 0.5, 1.0, 0.5665, 1.0, 0.5646, 1.0, 0.5, 1.0, 0.5, 1.0, 0.5, 1.0, 0.5, 1.0, 0.4335, 1.0, 0.4124, 1.0, 0.5, 1.0, 0.5, 1.0, 0.4354, 1.0, 0.4335, 1.0, 0.4124, 1.0, 0.4335, 1.0, 0.3968, 0.9986, 0.3937, 1.0, 0.4335, 1.0, 0.4354, 1.0, 0.3974, 0.9983, 0.3968, 0.9986, 0.3961, 0.9583, 0.4335, 0.9583, 0.4124, 1.0, 0.3937, 1.0, 0.4335, 0.9583, 0.5, 0.9583, 0.5, 1.0, 0.4124, 1.0, 0.4354, 0.9167, 0.5, 0.9167, 0.5, 0.9583, 0.4335, 0.9583, 0.3966, 0.9167, 0.4354, 0.9167, 0.4335, 0.9583, 0.3961, 0.9583, 0.5, 0.9583, 0.5665, 0.9583, 0.5876, 1.0, 0.5, 1.0, 0.5, 0.9167, 0.5646, 0.9167, 0.5665, 0.9583, 0.5, 0.9583, 0.5, 0.875, 0.5646, 0.875, 0.5646, 0.9167, 0.5, 0.9167, 0.4354, 0.875, 0.5, 0.875, 0.5, 0.9167, 0.4354, 0.9167, 0.4354, 0.8333, 0.5, 0.8333, 0.5, 0.875, 0.4354, 0.875, 0.5, 0.8333, 0.5646, 0.8333, 0.5646, 0.875, 0.5, 0.875, 0.5, 0.7931, 0.5646, 0.7931, 0.5646, 0.8333, 0.5, 0.8333, 0.4354, 0.7931, 0.5, 0.7931, 0.5, 0.8333, 0.4354, 0.8333, 0.4354, 0.7616, 0.5, 0.7616, 0.5, 0.7931, 0.4354, 0.7931, 0.5, 0.7616, 0.5646, 0.7616, 0.5646, 0.7931, 0.5, 0.7931, 0.5, 0.7402, 0.5646, 0.7402, 0.5646, 0.7616, 0.5, 0.7616, 0.4354, 0.7402, 0.5, 0.7402, 0.5, 0.7616, 0.4354, 0.7616, 0.4354, 0.7014, 0.5, 0.7014, 0.5, 0.7402, 0.4354, 0.7402, 0.5, 0.7014, 0.5646, 0.7014, 0.5646, 0.7402, 0.5, 0.7402, 0.5, 0.625, 0.5646, 0.625, 0.5646, 0.7014, 0.5, 0.7014, 0.4354, 0.625, 0.5, 0.625, 0.5, 0.7014, 0.4354, 0.7014, 0.4354, 0.5486, 0.5, 0.5486, 0.5, 0.625, 0.4354, 0.625, 0.5, 0.5486, 0.5646, 0.5486, 0.5646, 0.625, 0.5, 0.625, 0.5, 0.5098, 0.5646, 0.5098, 0.5646, 0.5486, 0.5, 0.5486, 0.4354, 0.5098, 0.5, 0.5098, 0.5, 0.5486, 0.4354, 0.5486, 0.4354, 0.4884, 0.5, 0.4884, 0.5, 0.5098, 0.4354, 0.5098, 0.5, 0.4884, 0.5646, 0.4884, 0.5646, 0.5098, 0.5, 0.5098, 0.5, 0.4569, 0.5646, 0.4569, 0.5646, 0.4884, 0.5, 0.4884, 0.4354, 0.4569, 0.5, 0.4569, 0.5, 0.4884, 0.4354, 0.4884, 0.4354, 0.4167, 0.5, 0.4167, 0.5, 0.4569, 0.4354, 0.4569, 0.5, 0.4167, 0.5646, 0.4167, 0.5646, 0.4569, 0.5, 0.4569, 0.5, 0.375, 0.5646, 0.375, 0.5646, 0.4167, 0.5, 0.4167, 0.4354, 0.375, 0.5, 0.375, 0.5, 0.4167, 0.4354, 0.4167, 0.4354, 0.3333, 0.5, 0.3333, 0.5, 0.375, 0.4354, 0.375, 0.5, 0.3333, 0.5646, 0.3333, 0.5646, 0.375, 0.5, 0.375, 0.5, 0.2917, 0.5665, 0.2917, 0.5646, 0.3333, 0.5, 0.3333, 0.4335, 0.2917, 0.5, 0.2917, 0.5, 0.3333, 0.4354, 0.3333, 0.4124, 0.25, 0.5, 0.25, 0.5, 0.2917, 0.4335, 0.2917, 0.5, 0.25, 0.5876, 0.25, 0.5665, 0.2917, 0.5, 0.2917, 0.5876, 0.25, 0.6063, 0.25, 0.6039, 0.2917, 0.5665, 0.2917, 0.5665, 0.2917, 0.6039, 0.2917, 0.6034, 0.3333, 0.5646, 0.3333, 0.6039, 0.2917, 0.625, 0.2917, 0.625, 0.3333, 0.6034, 0.3333, 0.6063, 0.25, 0.625, 0.25, 0.625, 0.2917, 0.6039, 0.2917, 0.8333, 0.5, 0.875, 0.5, 0.875, 0.5069, 0.8333, 0.5105, 0.7917, 0.5, 0.8333, 0.5, 0.8333, 0.5105, 0.7917, 0.5113, 0.7917, 0.5113, 0.8333, 0.5105, 0.8333, 0.5457, 0.7917, 0.5486, 0.8333, 0.5105, 0.875, 0.5069, 0.875, 0.5138, 0.8333, 0.5457, 0.8333, 0.5457, 0.875, 0.5138, 0.875, 0.625, 0.8333, 0.625, 0.7917, 0.5486, 0.8333, 0.5457, 0.8333, 0.625, 0.7917, 0.625, 0.7917, 0.625, 0.8333, 0.625, 0.8333, 0.7043, 0.7917, 0.7014, 0.8333, 0.625, 0.875, 0.625, 0.875, 0.7362, 0.8333, 0.7043, 0.8333, 0.7043, 0.875, 0.7362, 0.875, 0.7431, 0.8333, 0.7395, 0.7917, 0.7014, 0.8333, 0.7043, 0.8333, 0.7395, 0.7917, 0.7387, 0.7917, 0.7387, 0.8333, 0.7395, 0.8333, 0.75, 0.7917, 0.75, 0.8333, 0.7395, 0.875, 0.7431, 0.875, 0.75, 0.8333, 0.75, 0.6034, 0.9167, 0.625, 0.9167, 0.625, 0.9583, 0.6039, 0.9583, 0.6039, 0.9583, 0.625, 0.9583, 0.625, 1.0, 0.6063, 1.0, 0.5665, 0.9583, 0.6039, 0.9583, 0.6063, 1.0, 0.5876, 1.0, 0.5646, 0.9167, 0.6034, 0.9167, 0.6039, 0.9583, 0.5665, 0.9583, 0.6034, 0.875, 0.625, 0.875, 0.625, 0.9167, 0.6034, 0.9167, 0.5646, 0.875, 0.6034, 0.875, 0.6034, 0.9167, 0.5646, 0.9167, 0.5646, 0.8333, 0.6034, 0.8333, 0.6034, 0.875, 0.5646, 0.875, 0.6034, 0.8333, 0.625, 0.8333, 0.625, 0.875, 0.6034, 0.875, 0.6034, 0.7929, 0.625, 0.7917, 0.625, 0.8333, 0.6034, 0.8333, 0.5646, 0.7931, 0.6034, 0.7929, 0.6034, 0.8333, 0.5646, 0.8333, 0.5646, 0.7616, 0.6036, 0.7606, 0.6034, 0.7929, 0.5646, 0.7931, 0.6036, 0.7606, 0.625, 0.75, 0.625, 0.7917, 0.6034, 0.7929, 0.6042, 0.7399, 0.632, 0.739, 0.625, 0.75, 0.6036, 0.7606, 0.5646, 0.7402, 0.6042, 0.7399, 0.6036, 0.7606, 0.5646, 0.7616, 0.5646, 0.7014, 0.6044, 0.7014, 0.6042, 0.7399, 0.5646, 0.7402, 0.6044, 0.7014, 0.6326, 0.7014, 0.632, 0.739, 0.6042, 0.7399, 0.6044, 0.625, 0.6326, 0.625, 0.6326, 0.7014, 0.6044, 0.7014, 0.5646, 0.625, 0.6044, 0.625, 0.6044, 0.7014, 0.5646, 0.7014, 0.5646, 0.5486, 0.6044, 0.5486, 0.6044, 0.625, 0.5646, 0.625, 0.6044, 0.5486, 0.6326, 0.5486, 0.6326, 0.625, 0.6044, 0.625, 0.6042, 0.5101, 0.632, 0.511, 0.6326, 0.5486, 0.6044, 0.5486, 0.5646, 0.5098, 0.6042, 0.5101, 0.6044, 0.5486, 0.5646, 0.5486, 0.5646, 0.4884, 0.6036, 0.4894, 0.6042, 0.5101, 0.5646, 0.5098, 0.6036, 0.4894, 0.625, 0.5, 0.632, 0.511, 0.6042, 0.5101, 0.6034, 0.4571, 0.625, 0.4583, 0.625, 0.5, 0.6036, 0.4894, 0.5646, 0.4569, 0.6034, 0.4571, 0.6036, 0.4894, 0.5646, 0.4884, 0.5646, 0.4167, 0.6034, 0.4167, 0.6034, 0.4571, 0.5646, 0.4569, 0.6034, 0.4167, 0.625, 0.4167, 0.625, 0.4583, 0.6034, 0.4571, 0.6034, 0.375, 0.625, 0.375, 0.625, 0.4167, 0.6034, 0.4167, 0.5646, 0.375, 0.6034, 0.375, 0.6034, 0.4167, 0.5646, 0.4167, 0.5646, 0.3333, 0.6034, 0.3333, 0.6034, 0.375, 0.5646, 0.375, 0.6034, 0.3333, 0.625, 0.3333, 0.625, 0.375, 0.6034, 0.375, 0.75, 0.5, 0.7917, 0.5, 0.7917, 0.5113, 0.75, 0.5113, 0.7083, 0.5, 0.75, 0.5, 0.75, 0.5113, 0.7083, 0.5113, 0.7083, 0.5113, 0.75, 0.5113, 0.75, 0.5486, 0.7083, 0.5486, 0.75, 0.5113, 0.7917, 0.5113, 0.7917, 0.5486, 0.75, 0.5486, 0.75, 0.5486, 0.7917, 0.5486, 0.7917, 0.625, 0.75, 0.625, 0.7083, 0.5486, 0.75, 0.5486, 0.75, 0.625, 0.7083, 0.625, 0.7083, 0.625, 0.75, 0.625, 0.75, 0.7014, 0.7083, 0.7014, 0.75, 0.625, 0.7917, 0.625, 0.7917, 0.7014, 0.75, 0.7014, 0.75, 0.7014, 0.7917, 0.7014, 0.7917, 0.7387, 0.75, 0.7387, 0.7083, 0.7014, 0.75, 0.7014, 0.75, 0.7387, 0.7083, 0.7387, 0.7083, 0.7387, 0.75, 0.7387, 0.75, 0.75, 0.7083, 0.75, 0.75, 0.7387, 0.7917, 0.7387, 0.7917, 0.75, 0.75, 0.75, 0.6676, 0.7014, 0.7083, 0.7014, 0.7083, 0.7387, 0.6675, 0.7387, 0.6675, 0.7387, 0.7083, 0.7387, 0.7083, 0.75, 0.6667, 0.75, 0.632, 0.739, 0.6675, 0.7387, 0.6667, 0.75, 0.625, 0.75, 0.6326, 0.7014, 0.6676, 0.7014, 0.6675, 0.7387, 0.632, 0.739, 0.6676, 0.625, 0.7083, 0.625, 0.7083, 0.7014, 0.6676, 0.7014, 0.6326, 0.625, 0.6676, 0.625, 0.6676, 0.7014, 0.6326, 0.7014, 0.6326, 0.5486, 0.6676, 0.5486, 0.6676, 0.625, 0.6326, 0.625, 0.6676, 0.5486, 0.7083, 0.5486, 0.7083, 0.625, 0.6676, 0.625, 0.6675, 0.5113, 0.7083, 0.5113, 0.7083, 0.5486, 0.6676, 0.5486, 0.632, 0.511, 0.6675, 0.5113, 0.6676, 0.5486, 0.6326, 0.5486, 0.625, 0.5, 0.6667, 0.5, 0.6675, 0.5113, 0.632, 0.511, 0.6667, 0.5, 0.7083, 0.5, 0.7083, 0.5113, 0.6675, 0.5113, 0.3937, 0.25, 0.4124, 0.25, 0.4335, 0.2917, 0.3961, 0.2917, 0.3961, 0.2917, 0.4335, 0.2917, 0.4354, 0.3333, 0.3966, 0.3333, 0.375, 0.2917, 0.3961, 0.2917, 0.3966, 0.3333, 0.375, 0.3333, 0.375, 0.25, 0.3937, 0.25, 0.3961, 0.2917, 0.375, 0.2917, 0.3966, 0.3333, 0.4354, 0.3333, 0.4354, 0.375, 0.3966, 0.375, 0.375, 0.3333, 0.3966, 0.3333, 0.3966, 0.375, 0.375, 0.375, 0.375, 0.375, 0.3966, 0.375, 0.3966, 0.4167, 0.375, 0.4167, 0.3966, 0.375, 0.4354, 0.375, 0.4354, 0.4167, 0.3966, 0.4167, 0.3966, 0.4167, 0.4354, 0.4167, 0.4354, 0.4569, 0.3966, 0.4571, 0.375, 0.4167, 0.3966, 0.4167, 0.3966, 0.4571, 0.375, 0.4583, 0.375, 0.4583, 0.3966, 0.4571, 0.3966, 0.4894, 0.375, 0.5, 0.3966, 0.4571, 0.4354, 0.4569, 0.4354, 0.4884, 0.3966, 0.4894, 0.3966, 0.4894, 0.4354, 0.4884, 0.4354, 0.5098, 0.3966, 0.5093, 0.375, 0.5, 0.3966, 0.4894, 0.3966, 0.5093, 0.375, 0.5069, 0.375, 0.5069, 0.3966, 0.5093, 0.3966, 0.5457, 0.375, 0.5138, 0.3966, 0.5093, 0.4354, 0.5098, 0.4354, 0.5486, 0.3966, 0.5457, 0.3966, 0.5457, 0.4354, 0.5486, 0.4354, 0.625, 0.3966, 0.625, 0.375, 0.5138, 0.3966, 0.5457, 0.3966, 0.625, 0.375, 0.625, 0.375, 0.625, 0.3966, 0.625, 0.3966, 0.7043, 0.375, 0.7362, 0.3966, 0.625, 0.4354, 0.625, 0.4354, 0.7014, 0.3966, 0.7043, 0.3966, 0.7043, 0.4354, 0.7014, 0.4354, 0.7402, 0.3966, 0.7407, 0.375, 0.7362, 0.3966, 0.7043, 0.3966, 0.7407, 0.375, 0.7431, 0.375, 0.7431, 0.3966, 0.7407, 0.3966, 0.7606, 0.375, 0.75, 0.3966, 0.7407, 0.4354, 0.7402, 0.4354, 0.7616, 0.3966, 0.7606, 0.3966, 0.7606, 0.4354, 0.7616, 0.4354, 0.7931, 0.3966, 0.7929, 0.375, 0.75, 0.3966, 0.7606, 0.3966, 0.7929, 0.375, 0.7917, 0.375, 0.7917, 0.3966, 0.7929, 0.3966, 0.8333, 0.375, 0.8333, 0.3966, 0.7929, 0.4354, 0.7931, 0.4354, 0.8333, 0.3966, 0.8333, 0.3966, 0.8333, 0.4354, 0.8333, 0.4354, 0.875, 0.3966, 0.875, 0.375, 0.8333, 0.3966, 0.8333, 0.3966, 0.875, 0.375, 0.875, 0.375, 0.875, 0.3966, 0.875, 0.3966, 0.9167, 0.375, 0.9167, 0.3966, 0.875, 0.4354, 0.875, 0.4354, 0.9167, 0.3966, 0.9167, 0.375, 0.9167, 0.3966, 0.9167, 0.3961, 0.9583, 0.375, 0.9583, 0.375, 0.0, 0.375, 0.02205, 0.625, 0.02205, 0.625, 0.0, 0.125, 0.7279, 0.125, 0.75, 0.375, 0.75, 0.375, 0.7279, 0.375, 0.75, 0.375, 1.0, 0.625, 1.0, 0.625, 0.75, 0.375, 0.7279, 0.375, 0.75, 0.625, 0.75, 0.625, 0.7279, 0.375, 0.5221, 0.375, 0.7279, 0.625, 0.7279, 0.625, 0.5221, 0.125, 0.5221, 0.125, 0.7279, 0.375, 0.7279, 0.375, 0.5221, 0.625, 0.7279, 0.625, 0.75, 0.875, 0.75, 0.875, 0.7279, 0.625, 0.5221, 0.625, 0.7279, 0.875, 0.7279, 0.875, 0.5221, 0.375, 0.02205, 0.375, 0.2279, 0.625, 0.2279, 0.625, 0.02205, 0.625, 0.5, 0.625, 0.5221, 0.875, 0.5221, 0.875, 0.5, 0.375, 0.2279, 0.375, 0.25, 0.625, 0.25, 0.625, 0.2279, 0.125, 0.5, 0.125, 0.5221, 0.375, 0.5221, 0.375, 0.5, 0.375, 0.25, 0.375, 0.5, 0.625, 0.5, 0.625, 0.25, 0.375, 0.5, 0.375, 0.5221, 0.625, 0.5221, 0.625, 0.5])
me_cube_001.materials.append(mat_material)
me_cube_001.materials.append(mat_material_005)
me_cube_001.materials.append(mat_material_001)
me_cube_001.materials.append(mat_material_002)
me_cube_001.materials.append(mat_material_003)
me_cube_001.update()

# ---- objects
ob_bedframe_001 = bpy.data.objects.new('bedframe.001', me_cube_001)

# ---- transforms, parenting, visibility, modifiers, constraints
ob_bedframe_001.location = (-6.185, 6.954, 4.424)
ob_bedframe_001.scale = (1.307, 0.6102, -0.08397)

# ---- collection membership
scene.collection.objects.link(ob_bedframe_001)

# ---- scene / render settings (as saved in the file)
scene.frame_start = 1; scene.frame_end = 250; scene.frame_set(193)
scene.render.engine = 'BLENDER_EEVEE_NEXT'
scene.cycles.samples = 1024
scene.cycles.sampling_pattern = 'TABULATED_SOBOL'
scene.cycles.bake_type = 'NORMAL'
scene.view_settings.view_transform = 'Filmic'
bpy.context.view_layer.update()

# ---- added for rendering (the .blend has no active camera and no usable light): camera, sun
cam_auto = bpy.data.cameras.new('AutoCamera')
cam_auto.lens = 50.0
cam_auto.sensor_width = 36.0
cam_auto.clip_end = 1000.0
ob_auto_camera = bpy.data.objects.new('AutoCamera', cam_auto)
scene.collection.objects.link(ob_auto_camera)
ob_auto_camera.location = (-3.3802, 3.56921, 6.54161)
ob_auto_camera.rotation_euler = (1.09748, -7.21219e-08, 0.694738)
scene.camera = ob_auto_camera
light_auto_sun = bpy.data.lights.new('AutoSun', 'SUN')
light_auto_sun.energy = 3.0
light_auto_sun.angle = 0.0523599
ob_auto_sun = bpy.data.objects.new('AutoSun', light_auto_sun)
scene.collection.objects.link(ob_auto_sun)
ob_auto_sun.rotation_euler = (0.872665, 0.174533, 0.523599)
bpy.context.view_layer.update()
